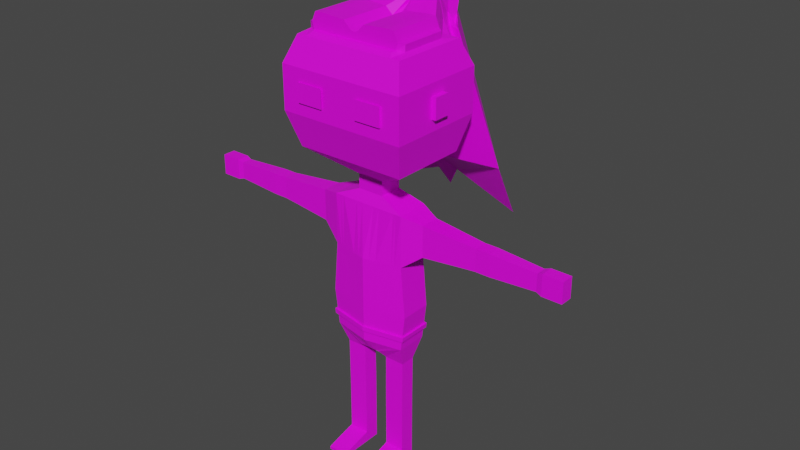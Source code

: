 # Source: student2.blend  (saved by Blender 3.3.6; exported with 4.5.12 LTS)
import bpy
from mathutils import Matrix  # noqa: F401  (used for matrix-valued properties, if any)

bpy.ops.wm.read_factory_settings(use_empty=True)
scene = bpy.context.scene
scene.name = 'Scene'

# ---- collections
col_collection = bpy.data.collections.new('Collection'); scene.collection.children.link(col_collection)

# ---- images (referenced by path relative to the original .blend; pixels are not part of the script)
import os
ASSET_DIR = os.environ.get("B2B_ASSET_DIR", "")  # directory of the original .blend (textures are referenced by path, not embedded)
HERE = os.path.dirname(os.path.abspath(__file__))  # packed textures are extracted next to this script under _unpacked/

def load_image(name, relpath, width, height, colorspace="sRGB"):
    """Load a texture the original file referenced (path relative to the .blend, or extracted next to this script)."""
    p = next((c for c in (os.path.join(HERE, relpath), os.path.join(ASSET_DIR, relpath)) if relpath and os.path.exists(c)), "")
    if p:
        img = bpy.data.images.load(p, check_existing=True)
        img.name = name
    else:  # same state as the original file: an image datablock whose file is absent (Cycles renders it pink)
        img = bpy.data.images.new(name, width, height)
        img.source = "FILE"
        img.filepath = "//" + (relpath or name)
    img.colorspace_settings.name = colorspace
    return img
img_imphenziapalette01_png = load_image('ImphenziaPalette01.png', 'ImphenziaPalette01.png', 1024, 1024, 'sRGB')

# ---- materials (node trees are filled in below, after node groups)
mat_material_001 = bpy.data.materials.new('Material.001')
mat_material_001.use_transparent_shadow = False

# ---- material node trees
mat_material_001.use_nodes = True; mat_material_001.node_tree.nodes.clear()
_N = mat_material_001.node_tree.nodes; _L = mat_material_001.node_tree.links
n0 = _N.new('ShaderNodeBsdfPrincipled'); n0.name = 'Principled BSDF'; n0.location = (10, 300)
n0.distribution = 'GGX'
n0.subsurface_method = 'RANDOM_WALK_SKIN'
n0.inputs[3].default_value = 1.45
n0.inputs[27].default_value = (0.0, 0.0, 0.0, 1.0)
n0.inputs[28].default_value = 1.0
n1 = _N.new('ShaderNodeOutputMaterial'); n1.name = 'Material Output'; n1.location = (300, 300)
n2 = _N.new('ShaderNodeTexImage'); n2.name = 'Image Texture'; n2.location = (-335, 294)
n2.image = img_imphenziapalette01_png
n2.interpolation = 'Closest'
_L.new(n0.outputs[0], n1.inputs[0])
_L.new(n2.outputs[0], n0.inputs[0])
n1.is_active_output = True

# ---- world
world_world = bpy.data.worlds.new('World'); scene.world = world_world
world_world.use_nodes = True; world_world.node_tree.nodes.clear()
_N = world_world.node_tree.nodes; _L = world_world.node_tree.links
n0 = _N.new('ShaderNodeOutputWorld'); n0.name = 'World Output'; n0.location = (300, 300)
n1 = _N.new('ShaderNodeBackground'); n1.name = 'Background'; n1.location = (10, 300)
n1.inputs[0].default_value = (0.05088, 0.05088, 0.05088, 1.0)
_L.new(n1.outputs[0], n0.inputs[0])
n0.is_active_output = True
world_world.color = (0.05088, 0.05088, 0.05088)
world_world.use_sun_shadow = False
world_world.sun_shadow_jitter_overblur = 0.0

# ---- meshes
me_cube = bpy.data.meshes.new('Cube')
me_cube.from_pydata([(0.07876, -0.0541, 0.9168), (0.3183, -0.0541, 1.28), (0.07876, 0.1816, 0.9168), (0.3183, 0.1816, 1.28), (0.0, 0.1816, 0.9168), (0.0, 0.262, 1.28), (0.0, -0.0541, 0.9168), (0.0, -0.1148, 1.28), (0.0, 0.2308, 2.051), (0.2848, 0.1816, 2.051), (0.2848, -0.0541, 2.041), (0.0, -0.0541, 2.041), (0.2848, -0.0541, 1.661), (0.0, 0.2308, 1.661), (0.2848, 0.1816, 1.661), (0.0, -0.1148, 1.661), (0.2848, 0.1816, 1.011), (0.2848, -0.0541, 1.011), (0.0, -0.1148, 1.011), (0.0, 0.262, 1.011), (0.2493, 0.1204, 0.8466), (0.09903, 0.1204, 0.8479), (0.09903, 0.007054, 0.8479), (0.2493, 0.007054, 0.8466), (0.2465, 0.1204, 0.5187), (0.09623, 0.1204, 0.5187), (0.09623, 0.007054, 0.5187), (0.2465, 0.007054, 0.5187), (0.2465, 0.1204, 0.4587), (0.09623, 0.1204, 0.4587), (0.09623, 0.007054, 0.4587), (0.2465, 0.007054, 0.4587), (0.2465, 0.1204, 0.3986), (0.09623, 0.1204, 0.3986), (0.09623, 0.007054, 0.3986), (0.2465, 0.007054, 0.3986), (0.2465, 0.1204, 0.08841), (0.09623, 0.1204, 0.08841), (0.09623, 0.007054, 0.08841), (0.2465, 0.007054, 0.08841), (0.2465, 0.1204, 0.002622), (0.09623, 0.1204, 0.002622), (0.09623, 0.007054, 0.002622), (0.2465, 0.007054, 0.002622), (0.2465, -0.2352, 0.02491), (0.09623, -0.2352, 0.02491), (0.2465, -0.2352, 0.002622), (0.09623, -0.2352, 0.002622), (0.09623, -0.1206, 0.05687), (0.2465, -0.1206, 0.05687), (0.2465, -0.1206, 0.002622), (0.09623, -0.1206, 0.002622), (0.0964, 0.007183, 0.1183), (0.2463, 0.007183, 0.1183), (0.2463, 0.1203, 0.1183), (0.0964, 0.1203, 0.1183), (0.2465, 0.007054, 0.147), (0.09623, 0.1204, 0.147), (0.09623, 0.007054, 0.147), (0.2465, 0.1204, 0.147), (0.4315, -0.00822, 1.772), (0.4315, -0.00822, 2.005), (0.4315, 0.1357, 2.005), (0.4315, 0.1357, 1.772), (0.8392, 0.01298, 1.806), (0.8392, 0.01298, 1.97), (0.8392, 0.1145, 1.97), (0.8392, 0.1145, 1.806), (0.8902, 0.01298, 1.806), (0.8902, 0.01298, 1.97), (0.8902, 0.1145, 1.97), (0.8902, 0.1145, 1.806), (0.946, 0.01298, 1.806), (0.946, 0.01298, 1.97), (0.946, 0.1145, 1.97), (0.946, 0.1145, 1.806), (1.293, 0.02412, 1.824), (1.293, 0.02412, 1.952), (1.293, 0.1033, 1.952), (1.293, 0.1033, 1.824), (1.335, 0.01571, 1.811), (1.335, 0.01571, 1.966), (1.335, 0.1117, 1.966), (1.335, 0.1117, 1.811), (1.484, 0.01571, 1.811), (1.484, 0.01571, 1.966), (1.484, 0.1117, 1.966), (1.484, 0.1117, 1.811), (0.0, 0.1505, 2.122), (0.09934, 0.1505, 2.122), (0.09934, -0.02308, 2.122), (0.0, -0.02308, 2.122), (0.0, 0.1505, 2.229), (0.09934, 0.1505, 2.229), (0.09934, -0.02308, 2.229), (0.0, -0.02308, 2.229), (0.0, 0.3536, 2.405), (0.4156, 0.3536, 2.405), (0.4156, -0.2261, 2.405), (0.0, -0.2261, 2.405), (0.261, 0.4894, 3.051), (0.4156, 0.3536, 3.169), (0.4156, -0.2261, 3.169), (0.0, -0.2261, 3.169), (0.4808, 0.4333, 2.664), (0.4808, -0.3058, 2.664), (0.0, -0.3058, 2.664), (0.0, 0.4333, 2.664), (0.4808, 0.4333, 2.984), (0.0, 0.5939, 3.264), (0.4808, -0.3058, 2.984), (0.0, -0.3058, 2.984), (0.722, 0.1206, 1.98), (0.722, 0.1206, 1.797), (0.722, 0.006887, 1.797), (0.722, 0.006887, 1.98), (0.2992, 0.1816, 1.127), (0.2992, -0.0541, 1.127), (0.0, -0.1148, 1.127), (0.0, 0.262, 1.127), (0.2946, 0.1816, 1.09), (0.2946, -0.0541, 1.09), (0.0, -0.1148, 1.09), (0.0, 0.262, 1.09), (0.3128, -0.06629, 1.125), (0.0, -0.127, 1.125), (0.3128, 0.195, 1.125), (0.0, 0.2754, 1.125), (0.3082, 0.195, 1.088), (0.3082, -0.06629, 1.088), (0.0, -0.127, 1.088), (0.0, 0.2754, 1.088), (0.09623, 0.007054, 0.02902), (0.2465, 0.007054, 0.02902), (0.2465, 0.1204, 0.02902), (0.09623, 0.1204, 0.02902), (0.09623, -0.2352, 0.009481), (0.2465, -0.2352, 0.009481), (0.09623, -0.1206, 0.01931), (0.2465, -0.1206, 0.01931), (0.4808, 0.1239, 2.749), (0.4808, 0.003599, 2.749), (0.4808, 0.1239, 2.899), (0.4808, 0.003599, 2.899), (0.3376, -0.3058, 2.755), (0.1392, -0.3211, 2.755), (0.3376, -0.3058, 2.893), (0.1392, -0.3211, 2.893), (0.3376, 0.1239, 2.792), (0.3376, 0.003599, 2.792), (0.3376, 0.1239, 2.856), (0.3376, 0.003599, 2.856), (0.3376, -0.3211, 2.755), (0.3376, -0.3211, 2.893), (0.2384, -0.3211, 2.755), (0.2384, -0.3211, 2.893), (0.4808, -0.3058, 2.984), (0.4808, -0.3058, 2.664), (0.4808, 0.4333, 2.664), (0.4808, 0.4333, 2.984), (0.5146, 0.003599, 2.899), (0.5146, 0.003599, 2.749), (0.5146, 0.1239, 2.749), (0.5146, 0.1239, 2.899), (0.0, 0.3907, 3.464), (0.3844, 0.2125, 3.193), (0.3844, -0.1336, 3.193), (0.0, -0.1826, 3.193), (0.0, 0.3734, 3.253), (0.3329, 0.29, 3.197), (0.3329, -0.1583, 3.197), (0.0, -0.1583, 3.197), (0.07876, 0.09799, 0.9168), (0.3183, 0.09799, 1.28), (0.0, 0.09799, 0.9168), (0.2848, 0.09799, 2.048), (0.2848, 0.09799, 1.661), (0.2848, 0.09799, 1.011), (0.09903, 0.08021, 0.8479), (0.2493, 0.08021, 0.8466), (0.09623, 0.08021, 0.5187), (0.2465, 0.08021, 0.5187), (0.09623, 0.08021, 0.4587), (0.2465, 0.08021, 0.4587), (0.09623, 0.08021, 0.3986), (0.2465, 0.08021, 0.3986), (0.09623, 0.08021, 0.08841), (0.2465, 0.08021, 0.08841), (0.09623, 0.08021, 0.002622), (0.2465, 0.08021, 0.002622), (0.0964, 0.08017, 0.1183), (0.2463, 0.08017, 0.1183), (0.2465, 0.08021, 0.147), (0.09623, 0.08021, 0.147), (0.4315, 0.08465, 2.005), (0.4315, 0.08465, 1.772), (0.8392, 0.07848, 1.97), (0.8392, 0.07848, 1.806), (0.8902, 0.07848, 1.97), (0.8902, 0.07848, 1.806), (0.946, 0.07848, 1.97), (0.946, 0.07848, 1.806), (1.293, 0.07524, 1.952), (1.293, 0.07524, 1.824), (1.335, 0.07769, 1.966), (1.335, 0.07769, 1.811), (1.484, 0.07769, 1.966), (1.484, 0.07769, 1.811), (0.09934, 0.08897, 2.122), (0.09934, 0.08897, 2.229), (0.4156, 0.148, 2.405), (0.4156, 0.148, 3.169), (0.4808, 0.1712, 2.664), (0.4808, 0.1712, 2.984), (0.722, 0.08026, 1.98), (0.722, 0.08026, 1.797), (0.2992, 0.09799, 1.127), (0.2946, 0.09799, 1.09), (0.3128, 0.1023, 1.125), (0.3082, 0.1023, 1.088), (0.09623, 0.08021, 0.02902), (0.2465, 0.08021, 0.02902), (0.4808, 0.1712, 2.664), (0.4808, 0.1712, 2.984), (0.3844, 0.1354, 3.193), (0.3183, 0.03556, 1.28), (0.0, 0.03556, 0.9168), (0.2848, 0.03556, 2.045), (0.2848, 0.03556, 1.661), (0.2848, 0.03556, 1.011), (0.2493, 0.05018, 0.8466), (0.2465, 0.05018, 0.5187), (0.2465, 0.05018, 0.4587), (0.2465, 0.05018, 0.3986), (0.2465, 0.05018, 0.08841), (0.2465, 0.05018, 0.002622), (0.0964, 0.05021, 0.1183), (0.09623, 0.05018, 0.147), (0.4315, 0.04653, 2.005), (0.4315, 0.04653, 1.772), (0.8392, 0.0516, 1.97), (0.8392, 0.0516, 1.806), (0.8902, 0.0516, 1.97), (0.8902, 0.0516, 1.806), (0.946, 0.0516, 1.97), (0.946, 0.0516, 1.806), (1.293, 0.05426, 1.952), (1.293, 0.05426, 1.824), (1.335, 0.05225, 1.966), (1.335, 0.05225, 1.811), (1.484, 0.05225, 1.966), (1.484, 0.05225, 1.811), (0.09934, 0.04298, 2.122), (0.09934, 0.04298, 2.229), (0.4156, -0.005552, 2.405), (0.4156, -0.005552, 3.169), (0.4808, -0.0246, 2.664), (0.4808, -0.0246, 2.984), (0.722, 0.05014, 1.797), (0.2992, 0.03556, 1.127), (0.2946, 0.03556, 1.09), (0.3128, 0.03313, 1.125), (0.3082, 0.03313, 1.088), (0.09623, 0.05018, 0.02902), (0.4808, -0.0246, 2.664), (0.4808, -0.0246, 2.984), (0.3844, 0.00484, 3.193), (0.07876, 0.03556, 0.9168), (0.09903, 0.05018, 0.8479), (0.09623, 0.05018, 0.5187), (0.09623, 0.05018, 0.4587), (0.09623, 0.05018, 0.3986), (0.09623, 0.05018, 0.08841), (0.09623, 0.05018, 0.002622), (0.2463, 0.05021, 0.1183), (0.2465, 0.05018, 0.147), (0.722, 0.05014, 1.98), (0.2465, 0.05018, 0.02902), (0.3183, 0.01832, 1.28), (0.0, 0.01832, 0.9168), (0.2848, 0.01832, 2.044), (0.2848, 0.01832, 1.661), (0.2848, 0.01832, 1.011), (0.2493, 0.04189, 0.8466), (0.2465, 0.04189, 0.5187), (0.2465, 0.04189, 0.4587), (0.2465, 0.04189, 0.3986), (0.2465, 0.04189, 0.08841), (0.2465, 0.04189, 0.002622), (0.0964, 0.04194, 0.1183), (0.09623, 0.04189, 0.147), (0.4315, 0.036, 2.005), (0.4315, 0.036, 1.772), (0.8392, 0.04417, 1.97), (0.8392, 0.04417, 1.806), (0.8902, 0.04417, 1.97), (0.8902, 0.04417, 1.806), (0.946, 0.04417, 1.97), (0.946, 0.04417, 1.806), (1.293, 0.04847, 1.952), (1.293, 0.04847, 1.824), (1.335, 0.04522, 1.966), (1.335, 0.04522, 1.811), (1.484, 0.04522, 1.966), (1.484, 0.04522, 1.811), (0.09934, 0.03027, 2.122), (0.09934, 0.03027, 2.229), (0.4156, -0.04797, 2.405), (0.4156, -0.04797, 3.169), (0.4808, -0.07868, 2.664), (0.4808, -0.07868, 2.984), (0.722, 0.04182, 1.797), (0.2992, 0.01832, 1.127), (0.2946, 0.01832, 1.09), (0.3128, 0.01401, 1.125), (0.3082, 0.01401, 1.088), (0.09623, 0.04189, 0.02902), (0.4808, -0.07868, 2.664), (0.4808, -0.07868, 2.984), (0.3844, -0.03121, 3.193), (0.07876, 0.01832, 0.9168), (0.09903, 0.04189, 0.8479), (0.09623, 0.04189, 0.5187), (0.09623, 0.04189, 0.4587), (0.09623, 0.04189, 0.3986), (0.09623, 0.04189, 0.08841), (0.09623, 0.04189, 0.002622), (0.2463, 0.04194, 0.1183), (0.2465, 0.04189, 0.147), (0.722, 0.04182, 1.98), (0.2465, 0.04189, 0.02902), (0.4507, 0.3964, 3.069), (0.0, 0.4559, 3.478), (0.4507, -0.269, 3.069), (0.0, -0.269, 3.069), (0.4507, 0.1605, 3.069), (0.4507, -0.0158, 3.069), (0.4507, -0.06449, 3.069), (0.4357, 0.3781, 3.112), (0.0, 0.6201, 3.303), (0.4357, 0.1551, 3.112), (0.4357, -0.01142, 3.112), (0.4357, -0.05743, 3.112), (0.4357, -0.2507, 3.112), (0.0, -0.2507, 3.112), (0.4808, -0.3058, 2.835), (0.0, -0.3058, 2.835), (0.4808, 0.4333, 2.835), (0.0, 0.4333, 2.835), (0.4808, -0.3058, 2.835), (0.4808, 0.4333, 2.835), (0.4808, 0.1712, 2.835), (0.4808, -0.0246, 2.835), (0.4808, -0.07868, 2.835), (0.2396, 0.2014, 1.28), (0.05929, -0.0541, 0.9168), (0.05929, 0.1816, 0.9168), (0.2396, -0.06911, 1.28), (0.2144, 0.1937, 2.051), (0.2144, -0.0541, 2.041), (0.07478, 0.1505, 2.229), (0.2144, -0.06911, 1.661), (0.2144, 0.1937, 1.661), (0.2144, -0.06911, 1.011), (0.2144, 0.2014, 1.011), (0.07478, 0.1505, 2.122), (0.07478, -0.02308, 2.122), (0.3129, 0.3536, 2.405), (0.07478, -0.02308, 2.229), (0.3129, -0.2261, 2.405), (0.248, 0.4161, 3.233), (0.3129, -0.2261, 3.169), (0.3619, 0.4333, 2.664), (0.3619, -0.3058, 2.664), (0.3619, 0.4333, 2.984), (0.3619, -0.3058, 2.984), (0.2252, -0.06911, 1.127), (0.2252, 0.2014, 1.127), (0.2218, 0.2014, 1.09), (0.2218, -0.06911, 1.09), (0.2354, -0.08131, 1.125), (0.2354, 0.2149, 1.125), (0.232, 0.2149, 1.088), (0.232, -0.08131, 1.088), (0.2323, 0.3869, 3.25), (0.2894, -0.1826, 3.193), (0.2063, 0.3734, 3.253), (0.2506, -0.1583, 3.197), (0.05929, 0.09799, 0.9168), (0.05929, 0.03556, 0.9168), (0.05929, 0.01832, 0.9168), (0.2657, 0.4448, 3.167), (0.3392, -0.269, 3.069), (0.2582, 0.4325, 3.195), (0.328, -0.2507, 3.112), (0.3619, -0.3058, 2.835), (0.3619, 0.4333, 2.835), (0.2647, 0.1951, 1.28), (0.06551, -0.0541, 0.9168), (0.2369, 0.1898, 2.051), (0.08263, 0.1505, 2.229), (0.2369, 0.1898, 1.661), (0.2369, 0.1951, 1.011), (0.08263, 0.1505, 2.122), (0.3457, 0.3536, 2.405), (0.3457, 0.3536, 3.169), (0.3999, 0.4333, 2.664), (0.3999, 0.4333, 2.984), (0.2489, 0.1951, 1.127), (0.2451, 0.1951, 1.09), (0.2602, 0.2085, 1.125), (0.2563, 0.2085, 1.088), (0.3198, 0.3101, 3.193), (0.2769, 0.29, 3.197), (0.3749, 0.3964, 3.069), (0.3624, 0.3781, 3.112), (0.3999, 0.4333, 2.835), (0.06551, 0.1816, 0.9168), (0.2647, -0.06431, 1.28), (0.2369, -0.0541, 2.041), (0.2369, -0.06431, 1.661), (0.2369, -0.06431, 1.011), (0.08263, -0.02308, 2.122), (0.08263, -0.02308, 2.229), (0.3457, -0.2261, 2.405), (0.3457, -0.2261, 3.169), (0.3999, -0.3058, 2.664), (0.3999, -0.3058, 2.984), (0.2489, -0.06431, 1.127), (0.2451, -0.06431, 1.09), (0.2602, -0.07651, 1.125), (0.2563, -0.07651, 1.088), (0.3198, -0.1826, 3.193), (0.2769, -0.1583, 3.197), (0.06551, 0.09799, 0.9168), (0.06551, 0.03556, 0.9168), (0.06551, 0.01832, 0.9168), (0.3749, -0.269, 3.069), (0.3624, -0.2507, 3.112), (0.3999, -0.3058, 2.835), (0.3855, -0.03121, 3.24), (0.3855, -0.1336, 3.24), (0.3855, 0.2125, 3.24), (0.3487, 0.2386, 3.248), (0.3487, -0.02052, 3.248), (0.3487, -0.1583, 3.248), (0.2517, -0.1583, 3.245), (0.0, -0.1583, 3.245), (0.0, -0.02052, 3.245), (0.3855, 0.1354, 3.24), (0.3487, 0.131, 3.248), (0.0, 0.2386, 3.245), (0.0, 0.131, 3.245), (0.09715, 0.2345, 1.011), (0.3855, 0.00484, 3.24), (0.3487, 0.01228, 3.248), (0.0, 0.01228, 3.245), (0.09715, 0.214, 1.661), (0.03388, 0.1505, 2.229), (0.278, -0.1583, 3.245), (0.09715, 0.214, 2.051), (0.02686, -0.0541, 0.9168), (0.1086, 0.2345, 1.28), (0.0128, 0.1816, 0.9168), (0.05171, -0.105, 1.28), (0.04628, -0.0541, 2.041), (0.04628, -0.105, 1.661), (0.04628, -0.105, 1.011), (0.01614, -0.02308, 2.122), (0.01614, -0.02308, 2.229), (0.06753, -0.2261, 2.405), (0.06753, -0.2261, 3.169), (0.07812, -0.3058, 2.664), (0.07812, -0.3058, 2.984), (0.04862, -0.105, 1.127), (0.04787, -0.105, 1.09), (0.05082, -0.1172, 1.125), (0.05007, -0.1172, 1.088), (0.06246, -0.1826, 3.193), (0.0541, -0.1583, 3.197), (0.0128, 0.09799, 0.9168), (0.0128, 0.03556, 0.9168), (0.0128, 0.01832, 0.9168), (0.07322, -0.269, 3.069), (0.07079, -0.2507, 3.112), (0.07812, -0.3058, 2.835), (0.05171, 0.2489, 1.28), (0.0128, -0.0541, 0.9168), (0.04628, 0.2228, 2.051), (0.01614, 0.1505, 2.229), (0.04628, 0.2228, 1.661), (0.04628, 0.2489, 1.011), (0.01614, 0.1505, 2.122), (0.06753, 0.3536, 2.405), (0.1548, 0.5436, 3.374), (0.07812, 0.4333, 2.664), (0.05543, 0.5939, 3.264), (0.04862, 0.2489, 1.127), (0.04787, 0.2489, 1.09), (0.05082, 0.2623, 1.125), (0.05007, 0.2623, 1.088), (0.04165, 0.3907, 3.464), (0.07453, 0.3734, 3.253), (0.05468, 0.6201, 3.303), (0.146, 0.5119, 3.447), (0.07812, 0.4333, 2.835), (0.02719, -0.1583, 3.257), (0.02719, 0.2386, 3.257), (0.02719, 0.131, 3.257), (0.02719, 0.01228, 3.257), (0.02719, -0.02052, 3.257), (0.278, 0.2386, 3.319), (0.3193, 0.2386, 3.316), (0.3193, -0.02052, 3.316), (0.3193, -0.1583, 3.316), (0.3193, 0.131, 3.316), (0.278, 0.131, 3.319), (0.3193, 0.01228, 3.316), (0.278, 0.01228, 3.319), (0.278, -0.02052, 3.319), (0.08145, 0.2386, 3.307), (0.2517, 0.2386, 3.319), (0.278, -0.1583, 3.319), (0.2517, -0.1583, 3.319), (0.08145, 0.131, 3.307), (0.2517, 0.131, 3.319), (0.08145, 0.01228, 3.307), (0.2517, 0.01228, 3.319), (0.08145, -0.02052, 3.307), (0.2517, -0.02052, 3.319), (0.08145, -0.1583, 3.307), (0.03388, 0.1505, 2.122), (0.1418, 0.3536, 2.405), (0.1605, 0.4558, 3.428), (0.164, 0.4333, 2.664), (0.1938, 0.5752, 3.151), (0.1021, 0.2345, 1.127), (0.1005, 0.2345, 1.09), (0.1067, 0.248, 1.125), (0.1051, 0.248, 1.088), (0.1445, 0.3907, 3.464), (0.1144, 0.3734, 3.253), (0.1784, 0.52, 3.279), (0.1707, 0.4926, 3.342), (0.164, 0.4333, 2.835), (0.02686, 0.1816, 0.9168), (0.1086, -0.09412, 1.28), (0.09715, -0.0541, 2.041), (0.09715, -0.09412, 1.661), (0.09715, -0.09412, 1.011), (0.03388, -0.02308, 2.122), (0.03388, -0.02308, 2.229), (0.1418, -0.2261, 2.405), (0.1418, -0.2261, 3.169), (0.164, -0.3058, 2.664), (0.164, -0.3058, 2.984), (0.1021, -0.09412, 1.127), (0.1005, -0.09412, 1.09), (0.1067, -0.1063, 1.125), (0.1051, -0.1063, 1.088), (0.1311, -0.1826, 3.193), (0.1136, -0.1583, 3.197), (0.02686, 0.09799, 0.9168), (0.02686, 0.03556, 0.9168), (0.02686, 0.01832, 0.9168), (0.1537, -0.269, 3.069), (0.1486, -0.2507, 3.112), (0.164, -0.3058, 2.835), (0.09511, -0.1583, 3.253), (0.133, 0.2386, 3.311), (0.133, 0.131, 3.311), (0.133, 0.01228, 3.311), (0.133, -0.02052, 3.311), (0.133, -0.1583, 3.311), (0.0, 0.6673, 3.451), (0.0, 0.6482, 3.495), (0.0, 0.6144, 3.514), (0.0, 0.6865, 3.344), (0.0, 0.6815, 3.418), (0.05301, 0.6482, 3.495), (0.0, 0.6865, 3.344), (0.04907, 0.6144, 3.514), (0.05743, 0.6815, 3.418), (0.05554, 0.6673, 3.451), (0.1107, 0.6482, 3.495), (0.1649, 0.6865, 3.344), (0.1025, 0.6144, 3.514), (0.12, 0.6815, 3.418), (0.116, 0.6673, 3.451), (0.1613, 0.5671, 3.319), (0.04381, 0.4559, 3.478), (0.1323, 0.4559, 3.478), (0.0, 0.5595, 3.202), (0.0, 0.795, 3.208), (0.3375, 0.4525, 3.181), (0.1146, 0.7121, 3.26), (0.0257, 0.5595, 3.202), (0.05297, 0.7121, 3.26), (0.0, 0.6033, 2.204), (0.0, 0.8015, 2.331), (0.539, 0.6713, 2.205), (0.1138, 0.8015, 2.331), (0.0257, 0.6033, 2.204), (0.02194, 0.8015, 2.331), (0.0, 0.8525, 1.878), (0.0, 0.8767, 2.132), (0.5332, 0.8804, 1.8), (0.1138, 0.8767, 2.132), (0.04767, 0.8634, 1.995), (0.02194, 0.8767, 2.132), (0.107, 0.5228, 3.288), (0.163, 0.5228, 3.288), (0.0, 0.5228, 3.288), (0.08072, 0.5228, 3.288), (0.08176, 0.4715, 3.336), (0.1195, 0.5429, 3.283), (0.0, 0.5228, 3.288), (0.0, 0.4715, 3.336), (0.1499, 0.5429, 3.283), (0.1788, 0.4715, 3.339), (0.1081, 0.4715, 3.336), (0.0, 0.4715, 3.344), (0.1494, 0.4715, 3.407), (0.1081, 0.4715, 3.41), (0.08176, 0.4715, 3.41), (0.0, 0.4715, 3.398), (0.0, 0.4715, 3.347), (0.0, 0.5228, 3.288), (0.0, 0.4715, 3.402)], [], [(408, 397, 3, 116), (312, 278, 1, 117), (436, 320, 0, 398), (474, 464, 7, 118), (490, 13, 8, 488), (419, 10, 90, 422), (420, 12, 10, 419), (280, 10, 61, 291), (173, 3, 14, 176), (418, 1, 12, 420), (486, 5, 13, 490), (487, 467, 18, 6), (2, 16, 20, 21), (417, 402, 16, 2), (283, 23, 27, 284), (17, 0, 22, 23), (172, 2, 21, 178), (282, 17, 23, 283), (27, 26, 30, 31), (178, 21, 25, 180), (23, 22, 26, 27), (21, 20, 24, 25), (29, 28, 32, 33), (25, 24, 28, 29), (284, 27, 31, 285), (180, 25, 29, 182), (53, 52, 38, 39), (285, 31, 35, 286), (182, 29, 33, 184), (31, 30, 34, 35), (49, 48, 45, 44), (55, 54, 36, 37), (327, 53, 39, 287), (190, 55, 37, 186), (326, 288, 43, 42), (135, 134, 40, 41), (330, 133, 43, 288), (220, 135, 41, 188), (137, 136, 47, 46), (139, 49, 44, 137), (138, 51, 47, 136), (51, 50, 46, 47), (42, 43, 50, 51), (132, 42, 51, 138), (133, 39, 49, 139), (39, 38, 48, 49), (193, 57, 55, 190), (328, 56, 53, 327), (57, 59, 54, 55), (56, 58, 52, 53), (35, 34, 58, 56), (33, 32, 59, 57), (286, 35, 56, 328), (184, 33, 57, 193), (113, 112, 66, 67), (10, 12, 60, 61), (176, 14, 63, 195), (14, 9, 62, 63), (67, 66, 70, 71), (115, 114, 64, 65), (215, 113, 67, 197), (329, 115, 65, 293), (199, 71, 75, 201), (65, 64, 68, 69), (197, 67, 71, 199), (293, 65, 69, 295), (75, 74, 78, 79), (295, 69, 73, 297), (71, 70, 74, 75), (69, 68, 72, 73), (77, 76, 80, 81), (73, 72, 76, 77), (201, 75, 79, 203), (297, 73, 77, 299), (83, 82, 86, 87), (203, 79, 83, 205), (299, 77, 81, 301), (79, 78, 82, 83), (207, 87, 86, 206), (81, 80, 84, 85), (205, 83, 87, 207), (301, 81, 85, 303), (208, 89, 93, 209), (488, 8, 88, 492), (175, 9, 89, 208), (209, 93, 97, 210), (422, 90, 94, 423), (492, 88, 92, 489), (340, 338, 101, 211), (489, 92, 96, 493), (423, 94, 98, 424), (425, 102, 166, 432), (438, 343, 102, 425), (580, 585, 595, 597), (493, 96, 107, 495), (424, 98, 105, 426), (210, 97, 104, 212), (505, 348, 109, 496), (439, 345, 110, 427), (212, 104, 158, 222), (291, 61, 115, 329), (195, 63, 113, 215), (61, 60, 114, 115), (63, 62, 112, 113), (429, 121, 129, 431), (474, 118, 125, 476), (408, 116, 126, 410), (402, 409, 120, 16), (282, 313, 121, 17), (467, 475, 122, 18), (477, 476, 125, 130), (315, 314, 124, 129), (411, 410, 126, 128), (498, 123, 131, 500), (312, 117, 124, 314), (217, 120, 128, 219), (43, 133, 139, 50), (38, 132, 138, 48), (48, 138, 136, 45), (50, 139, 137, 46), (44, 45, 136, 137), (186, 37, 135, 220), (287, 39, 133, 330), (37, 36, 134, 135), (141, 143, 142, 140), (152, 144, 146, 153), (149, 148, 150, 151), (154, 152, 153, 155), (145, 154, 155, 147), (351, 350, 159, 223), (310, 110, 156, 318), (347, 108, 159, 350), (345, 105, 157, 349), (161, 162, 163, 160), (140, 142, 163, 162), (143, 141, 161, 160), (142, 143, 160, 163), (141, 140, 162, 161), (591, 504, 584, 586), (211, 101, 165, 224), (432, 166, 170, 433), (501, 164, 168, 502), (255, 211, 224, 266), (108, 213, 223, 159), (352, 351, 223, 265), (36, 187, 221, 134), (272, 186, 220, 263), (260, 217, 219, 262), (116, 216, 218, 126), (128, 126, 218, 219), (16, 120, 217, 177), (239, 195, 215, 258), (62, 194, 214, 112), (256, 212, 222, 264), (254, 210, 212, 256), (341, 340, 211, 255), (253, 209, 210, 254), (227, 175, 208, 252), (252, 208, 209, 253), (82, 204, 206, 86), (249, 205, 207, 251), (251, 207, 206, 250), (78, 202, 204, 82), (247, 203, 205, 249), (74, 200, 202, 78), (245, 201, 203, 247), (70, 198, 200, 74), (66, 196, 198, 70), (241, 197, 199, 243), (243, 199, 201, 245), (112, 214, 196, 66), (258, 215, 197, 241), (228, 176, 195, 239), (271, 184, 193, 237), (32, 185, 192, 59), (59, 192, 191, 54), (237, 193, 190, 236), (263, 220, 188, 273), (134, 221, 189, 40), (41, 40, 189, 188), (236, 190, 186, 272), (54, 191, 187, 36), (270, 182, 184, 271), (28, 183, 185, 32), (269, 180, 182, 270), (24, 181, 183, 28), (268, 178, 180, 269), (16, 177, 179, 20), (267, 172, 178, 268), (20, 179, 181, 24), (225, 173, 176, 228), (9, 175, 194, 62), (417, 2, 172, 434), (116, 3, 173, 216), (278, 225, 228, 281), (320, 267, 268, 321), (321, 268, 269, 322), (322, 269, 270, 323), (323, 270, 271, 324), (289, 236, 272, 325), (316, 263, 273, 326), (290, 237, 236, 289), (324, 271, 237, 290), (281, 228, 239, 292), (311, 258, 241, 294), (296, 243, 245, 298), (294, 241, 243, 296), (298, 245, 247, 300), (300, 247, 249, 302), (304, 251, 250, 303), (302, 249, 251, 304), (305, 252, 253, 306), (280, 227, 252, 305), (306, 253, 254, 307), (342, 341, 255, 308), (307, 254, 256, 309), (309, 256, 264, 317), (292, 239, 258, 311), (313, 260, 262, 315), (325, 272, 263, 316), (353, 352, 265, 318), (433, 170, 445, 459), (308, 255, 266, 319), (170, 166, 441, 445), (213, 257, 265, 223), (187, 234, 277, 221), (216, 259, 261, 218), (219, 218, 261, 262), (177, 217, 260, 229), (194, 238, 276, 214), (204, 248, 250, 206), (202, 246, 248, 204), (200, 244, 246, 202), (198, 242, 244, 200), (196, 240, 242, 198), (214, 276, 240, 196), (185, 233, 275, 192), (192, 275, 274, 191), (221, 277, 235, 189), (188, 189, 235, 273), (191, 274, 234, 187), (183, 232, 233, 185), (181, 231, 232, 183), (177, 229, 230, 179), (179, 230, 231, 181), (175, 227, 238, 194), (434, 172, 267, 435), (216, 173, 225, 259), (102, 308, 319, 166), (520, 569, 628, 625), (349, 353, 318, 156), (38, 325, 316, 132), (121, 313, 315, 129), (60, 292, 311, 114), (105, 309, 317, 157), (98, 307, 309, 105), (343, 342, 308, 102), (94, 306, 307, 98), (10, 280, 305, 90), (90, 305, 306, 94), (80, 302, 304, 84), (84, 304, 303, 85), (76, 300, 302, 80), (72, 298, 300, 76), (64, 294, 296, 68), (68, 296, 298, 72), (114, 311, 294, 64), (12, 281, 292, 60), (34, 324, 290, 58), (58, 290, 289, 52), (132, 316, 326, 42), (52, 289, 325, 38), (30, 323, 324, 34), (26, 322, 323, 30), (22, 321, 322, 26), (0, 320, 321, 22), (1, 278, 281, 12), (387, 433, 459, 446), (257, 310, 318, 265), (234, 287, 330, 277), (259, 312, 314, 261), (262, 261, 314, 315), (229, 260, 313, 282), (238, 291, 329, 276), (248, 301, 303, 250), (246, 299, 301, 248), (244, 297, 299, 246), (242, 295, 297, 244), (240, 293, 295, 242), (276, 329, 293, 240), (233, 286, 328, 275), (275, 328, 327, 274), (277, 330, 288, 235), (273, 235, 288, 326), (274, 327, 287, 234), (232, 285, 286, 233), (231, 284, 285, 232), (229, 282, 283, 230), (230, 283, 284, 231), (227, 280, 291, 238), (435, 267, 320, 436), (259, 225, 278, 312), (110, 310, 337, 333), (310, 257, 336, 337), (257, 213, 335, 336), (504, 494, 588, 584), (427, 110, 333, 437), (213, 108, 331, 335), (333, 337, 342, 343), (337, 336, 341, 342), (336, 335, 340, 341), (577, 580, 597, 593), (437, 333, 343, 438), (335, 331, 338, 340), (157, 317, 353, 349), (317, 264, 352, 353), (264, 222, 351, 352), (110, 345, 349, 156), (104, 347, 350, 158), (222, 158, 350, 351), (426, 105, 345, 439), (495, 107, 348, 505), (406, 372, 396, 416), (554, 373, 395, 567), (565, 392, 394, 566), (414, 391, 393, 415), (555, 375, 392, 565), (407, 374, 391, 414), (563, 389, 390, 564), (165, 169, 443, 442), (562, 388, 389, 563), (169, 413, 610, 611), (545, 356, 388, 562), (561, 387, 446, 568), (512, 443, 619, 622), (560, 385, 387, 561), (266, 224, 449, 454), (405, 370, 384, 412), (409, 378, 382, 411), (539, 538, 381, 382), (431, 430, 380, 383), (421, 429, 379, 363), (453, 537, 378, 364), (536, 377, 381, 538), (428, 376, 380, 430), (557, 379, 383, 559), (567, 395, 375, 555), (416, 396, 374, 407), (552, 369, 373, 554), (404, 367, 372, 406), (415, 393, 370, 405), (566, 394, 371, 553), (553, 371, 385, 560), (551, 368, 369, 552), (400, 360, 367, 404), (403, 365, 360, 400), (550, 366, 368, 551), (399, 358, 365, 403), (545, 453, 364, 356), (398, 421, 363, 355), (397, 354, 362, 401), (546, 357, 361, 548), (548, 361, 359, 547), (547, 359, 366, 550), (401, 362, 358, 399), (428, 418, 357, 376), (564, 390, 355, 461), (536, 462, 354, 377), (117, 1, 418, 428), (14, 401, 399, 9), (3, 397, 401, 14), (0, 17, 421, 398), (9, 399, 403, 89), (89, 403, 400, 93), (93, 400, 404, 97), (338, 415, 405, 101), (97, 404, 406, 104), (347, 416, 407, 108), (117, 428, 430, 124), (17, 121, 429, 421), (129, 124, 430, 431), (120, 409, 411, 128), (101, 405, 412, 165), (166, 319, 440, 441), (165, 412, 413, 169), (386, 541, 612, 613), (224, 165, 442, 449), (319, 266, 454, 440), (108, 407, 414, 331), (331, 414, 415, 338), (104, 406, 416, 347), (373, 426, 439, 395), (392, 437, 438, 394), (375, 427, 437, 392), (389, 435, 436, 390), (388, 434, 435, 389), (356, 417, 434, 388), (385, 432, 433, 387), (382, 381, 410, 411), (364, 378, 409, 402), (377, 408, 410, 381), (379, 429, 431, 383), (395, 439, 427, 375), (369, 424, 426, 373), (394, 438, 425, 371), (371, 425, 432, 385), (368, 423, 424, 369), (366, 422, 423, 368), (356, 364, 402, 417), (357, 418, 420, 361), (361, 420, 419, 359), (359, 419, 422, 366), (390, 436, 398, 355), (377, 354, 397, 408), (449, 442, 443, 450), (510, 448, 447, 506), (507, 451, 452, 508), (454, 449, 450, 455), (440, 454, 455, 444), (508, 452, 456, 509), (441, 440, 444, 445), (509, 456, 448, 510), (443, 169, 611, 619), (509, 510, 528, 526), (455, 450, 515, 517), (459, 445, 514, 522), (444, 455, 517, 513), (445, 444, 513, 514), (510, 506, 530, 528), (384, 386, 613, 615), (568, 446, 523, 573), (413, 412, 618, 610), (507, 508, 524, 520), (446, 459, 522, 523), (119, 5, 486, 497), (279, 482, 487, 6), (11, 465, 468, 91), (15, 466, 465, 11), (7, 464, 466, 15), (4, 19, 491, 463), (91, 468, 469, 95), (95, 469, 470, 99), (103, 471, 478, 167), (344, 484, 471, 103), (99, 470, 472, 106), (346, 485, 473, 111), (122, 475, 477, 130), (119, 497, 499, 127), (19, 123, 498, 491), (131, 127, 499, 500), (167, 478, 479, 171), (171, 479, 506, 447), (4, 463, 480, 174), (507, 520, 625, 626), (174, 480, 481, 226), (226, 481, 482, 279), (111, 473, 483, 334), (334, 483, 484, 344), (106, 472, 485, 346), (534, 495, 505, 544), (494, 589, 587, 588), (332, 590, 581, 576), (540, 501, 502, 541), (589, 100, 585, 587), (537, 498, 500, 539), (559, 558, 476, 477), (549, 557, 475, 467), (556, 474, 476, 558), (544, 505, 496, 535), (532, 493, 495, 534), (590, 591, 586, 581), (458, 489, 493, 532), (531, 492, 489, 458), (460, 488, 492, 531), (461, 549, 467, 487), (462, 486, 490, 457), (457, 490, 488, 460), (556, 546, 464, 474), (518, 527, 529, 519), (516, 525, 527, 518), (511, 521, 525, 516), (519, 529, 523, 522), (513, 519, 522, 514), (512, 511, 516, 515), (515, 516, 518, 517), (517, 518, 519, 513), (571, 526, 528, 572), (570, 524, 526, 571), (569, 520, 524, 570), (572, 528, 530, 573), (508, 509, 526, 524), (450, 443, 512, 515), (529, 572, 573, 523), (521, 569, 570, 525), (525, 570, 571, 527), (527, 571, 572, 529), (376, 357, 546, 556), (362, 457, 460, 358), (354, 462, 457, 362), (355, 363, 549, 461), (358, 460, 531, 365), (365, 531, 458, 360), (360, 458, 532, 367), (393, 543, 533, 370), (367, 532, 534, 372), (396, 544, 535, 374), (376, 556, 558, 380), (363, 379, 557, 549), (383, 380, 558, 559), (378, 537, 539, 382), (370, 533, 540, 384), (384, 540, 541, 386), (374, 535, 542, 391), (391, 542, 543, 393), (372, 534, 544, 396), (502, 168, 616, 627), (506, 568, 573, 530), (521, 511, 623, 624), (497, 486, 462, 536), (482, 564, 461, 487), (465, 547, 550, 468), (466, 548, 547, 465), (464, 546, 548, 466), (463, 491, 453, 545), (468, 550, 551, 469), (469, 551, 552, 470), (471, 553, 560, 478), (484, 566, 553, 471), (470, 552, 554, 472), (485, 567, 555, 473), (475, 557, 559, 477), (497, 536, 538, 499), (491, 498, 537, 453), (500, 499, 538, 539), (478, 560, 561, 479), (479, 561, 568, 506), (463, 545, 562, 480), (480, 562, 563, 481), (481, 563, 564, 482), (473, 555, 565, 483), (483, 565, 566, 484), (472, 554, 567, 485), (583, 574, 575, 579), (579, 575, 576, 581), (580, 577, 578, 582), (582, 578, 574, 583), (587, 582, 583, 588), (585, 580, 582, 587), (584, 579, 581, 586), (588, 583, 579, 584), (501, 540, 591, 590), (542, 535, 100, 589), (164, 501, 590, 332), (543, 542, 589, 494), (535, 496, 503, 100), (533, 543, 494, 504), (540, 533, 504, 591), (496, 109, 339, 503), (597, 595, 601, 603), (596, 592, 598, 602), (100, 503, 596, 594), (503, 339, 592, 596), (585, 100, 594, 595), (603, 601, 607, 609), (602, 598, 604, 608), (594, 596, 602, 600), (593, 597, 603, 599), (595, 594, 600, 601), (608, 604, 605, 609), (606, 608, 609, 607), (600, 602, 608, 606), (599, 603, 609, 605), (601, 600, 606, 607), (610, 613, 614, 620), (627, 616, 617, 626), (618, 615, 613, 610), (611, 610, 620, 619), (621, 626, 625, 628), (619, 620, 623, 622), (620, 614, 624, 623), (612, 627, 626, 621), (613, 612, 621, 614), (614, 621, 628, 624), (541, 502, 627, 612), (451, 507, 626, 617), (511, 512, 622, 623), (569, 521, 624, 628), (412, 384, 615, 618)])
_uv = me_cube.uv_layers.new(name='UVMap')
_uv.uv.foreach_set('vector', [0.948, 0.9161, 0.948, 0.9161, 0.948, 0.9161, 0.948, 0.9161, 0.948, 0.9161, 0.948, 0.9161, 0.948, 0.9161, 0.948, 0.9161, 0.08145, 0.3077, 0.08145, 0.3077, 0.08145, 0.3077, 0.08145, 0.3077, 0.948, 0.9161, 0.948, 0.9161, 0.948, 0.9161, 0.948, 0.9161, 0.948, 0.9161, 0.948, 0.9161, 0.948, 0.9161, 0.948, 0.9161, 0.948, 0.9161, 0.948, 0.9161, 0.948, 0.9161, 0.948, 0.9161, 0.948, 0.9161, 0.948, 0.9161, 0.948, 0.9161, 0.948, 0.9161, 0.948, 0.9161, 0.948, 0.9161, 0.948, 0.9161, 0.948, 0.9161, 0.948, 0.9161, 0.948, 0.9161, 0.948, 0.9161, 0.948, 0.9161, 0.948, 0.9161, 0.948, 0.9161, 0.948, 0.9161, 0.948, 0.9161, 0.948, 0.9161, 0.948, 0.9161, 0.948, 0.9161, 0.948, 0.9161, 0.08145, 0.3077, 0.08145, 0.3077, 0.08145, 0.3077, 0.08145, 0.3077, 0.08145, 0.3077, 0.08145, 0.3077, 0.08145, 0.3077, 0.08145, 0.3077, 0.08145, 0.3077, 0.08145, 0.3077, 0.08145, 0.3077, 0.08145, 0.3077, 0.08145, 0.3077, 0.08145, 0.3077, 0.08145, 0.3077, 0.08145, 0.3077, 0.08145, 0.3077, 0.08145, 0.3077, 0.08145, 0.3077, 0.08145, 0.3077, 0.08145, 0.3077, 0.08145, 0.3077, 0.08145, 0.3077, 0.08145, 0.3077, 0.08145, 0.3077, 0.08145, 0.3077, 0.08145, 0.3077, 0.08145, 0.3077, 0.08145, 0.3077, 0.08145, 0.3077, 0.08145, 0.3077, 0.08145, 0.3077, 0.08145, 0.3077, 0.08145, 0.3077, 0.08145, 0.3077, 0.08145, 0.3077, 0.08145, 0.3077, 0.08145, 0.3077, 0.08145, 0.3077, 0.08145, 0.3077, 0.08145, 0.3077, 0.08145, 0.3077, 0.08145, 0.3077, 0.08145, 0.3077, 0.08145, 0.3077, 0.08145, 0.3077, 0.08145, 0.3077, 0.08145, 0.3077, 0.08145, 0.3077, 0.08145, 0.3077, 0.08145, 0.3077, 0.08145, 0.3077, 0.08145, 0.3077, 0.08145, 0.3077, 0.08145, 0.3077, 0.08145, 0.3077, 0.08145, 0.3077, 0.08145, 0.3077, 0.08145, 0.3077, 0.08145, 0.3077, 0.7201, 0.686, 0.7201, 0.686, 0.7201, 0.686, 0.7201, 0.686, 0.08145, 0.3077, 0.08145, 0.3077, 0.08145, 0.3077, 0.08145, 0.3077, 0.08145, 0.3077, 0.08145, 0.3077, 0.08145, 0.3077, 0.08145, 0.3077, 0.08145, 0.3077, 0.08145, 0.3077, 0.08145, 0.3077, 0.08145, 0.3077, 0.7201, 0.686, 0.7201, 0.686, 0.7201, 0.686, 0.7201, 0.686, 0.7201, 0.686, 0.7201, 0.686, 0.7201, 0.686, 0.7201, 0.686, 0.7201, 0.686, 0.7201, 0.686, 0.7201, 0.686, 0.7201, 0.686, 0.7201, 0.686, 0.7201, 0.686, 0.7201, 0.686, 0.7201, 0.686, 1.337, 0.9061, 1.337, 0.9061, 1.337, 0.9061, 1.337, 0.9061, 0.5517, 0.9557, 0.5517, 0.9557, 0.5517, 0.9557, 0.5517, 0.9557, 0.5517, 0.9557, 0.5517, 0.9557, 0.5517, 0.9557, 0.5517, 0.9557, 0.5517, 0.9557, 0.5517, 0.9557, 0.5517, 0.9557, 0.5517, 0.9557, 0.5765, 0.9743, 0.5765, 0.9743, 0.5765, 0.9743, 0.5765, 0.9743, 0.7201, 0.686, 0.7201, 0.686, 0.7201, 0.686, 0.7201, 0.686, 0.5517, 0.9557, 0.5517, 0.9557, 0.5517, 0.9557, 0.5517, 0.9557, 1.337, 0.9061, 1.337, 0.9061, 1.337, 0.9061, 1.337, 0.9061, 1.337, 0.9061, 1.337, 0.9061, 1.337, 0.9061, 1.337, 0.9061, 0.5517, 0.9557, 0.5517, 0.9557, 0.5517, 0.9557, 0.5517, 0.9557, 0.7201, 0.686, 0.7201, 0.686, 0.7201, 0.686, 0.7201, 0.686, 0.7201, 0.686, 0.7201, 0.686, 0.7201, 0.686, 0.7201, 0.686, 0.7201, 0.686, 0.7201, 0.686, 0.7201, 0.686, 0.7201, 0.686, 0.7201, 0.686, 0.7201, 0.686, 0.7201, 0.686, 0.7201, 0.686, 0.7201, 0.686, 0.7201, 0.686, 0.7201, 0.686, 0.7201, 0.686, 0.7201, 0.686, 0.7201, 0.686, 0.7201, 0.686, 0.7201, 0.686, 0.08145, 0.3077, 0.08145, 0.3077, 0.08145, 0.3077, 0.08145, 0.3077, 0.08145, 0.3077, 0.08145, 0.3077, 0.08145, 0.3077, 0.08145, 0.3077, 0.08145, 0.3077, 0.08145, 0.3077, 0.08145, 0.3077, 0.08145, 0.3077, 0.08145, 0.3077, 0.08145, 0.3077, 0.08145, 0.3077, 0.08145, 0.3077, 0.06905, 0.4483, 0.06905, 0.4483, 0.06905, 0.4483, 0.06905, 0.4483, 0.948, 0.9161, 0.948, 0.9161, 0.948, 0.9161, 0.948, 0.9161, 0.948, 0.9161, 0.948, 0.9161, 0.948, 0.9161, 0.948, 0.9161, 0.948, 0.9161, 0.948, 0.9161, 0.948, 0.9161, 0.948, 0.9161, 0.06905, 0.4483, 0.06905, 0.4483, 0.06905, 0.4483, 0.06905, 0.4483, 0.06905, 0.4483, 0.06905, 0.4483, 0.06905, 0.4483, 0.06905, 0.4483, 0.06905, 0.4483, 0.06905, 0.4483, 0.06905, 0.4483, 0.06905, 0.4483, 0.06905, 0.4483, 0.06905, 0.4483, 0.06905, 0.4483, 0.06905, 0.4483, 0.06905, 0.4483, 0.06905, 0.4483, 0.06905, 0.4483, 0.06905, 0.4483, 0.06905, 0.4483, 0.06905, 0.4483, 0.06905, 0.4483, 0.06905, 0.4483, 0.06905, 0.4483, 0.06905, 0.4483, 0.06905, 0.4483, 0.06905, 0.4483, 0.06905, 0.4483, 0.06905, 0.4483, 0.06905, 0.4483, 0.06905, 0.4483, 0.06905, 0.4483, 0.06905, 0.4483, 0.06905, 0.4483, 0.06905, 0.4483, 0.06905, 0.4483, 0.06905, 0.4483, 0.06905, 0.4483, 0.06905, 0.4483, 0.06905, 0.4483, 0.06905, 0.4483, 0.06905, 0.4483, 0.06905, 0.4483, 0.06905, 0.4483, 0.06905, 0.4483, 0.06905, 0.4483, 0.06905, 0.4483, 0.06905, 0.4483, 0.06905, 0.4483, 0.06905, 0.4483, 0.06905, 0.4483, 0.06905, 0.4483, 0.06905, 0.4483, 0.06905, 0.4483, 0.06905, 0.4483, 0.06905, 0.4483, 0.06905, 0.4483, 0.06905, 0.4483, 0.06905, 0.4483, 0.06905, 0.4483, 0.06905, 0.4483, 0.06905, 0.4483, 0.06905, 0.4483, 0.06905, 0.4483, 0.06905, 0.4483, 0.06905, 0.4483, 0.06905, 0.4483, 0.06905, 0.4483, 0.06905, 0.4483, 0.06905, 0.4483, 0.06905, 0.4483, 0.06905, 0.4483, 0.06905, 0.4483, 0.06905, 0.4483, 0.06905, 0.4483, 0.06905, 0.4483, 0.06905, 0.4483, 0.06905, 0.4483, 0.06905, 0.4483, 0.05426, 0.4633, 0.05426, 0.4633, 0.05426, 0.4633, 0.05426, 0.4633, 0.06905, 0.4483, 0.06905, 0.4483, 0.06905, 0.4483, 0.06905, 0.4483, 0.06905, 0.4483, 0.06905, 0.4483, 0.06905, 0.4483, 0.06905, 0.4483, 0.06905, 0.4483, 0.06905, 0.4483, 0.06905, 0.4483, 0.06905, 0.4483, 0.06905, 0.4483, 0.06905, 0.4483, 0.06905, 0.4483, 0.06905, 0.4483, 0.948, 0.9161, 0.948, 0.9161, 0.948, 0.9161, 0.948, 0.9161, 0.948, 0.9161, 0.948, 0.9161, 0.948, 0.9161, 0.948, 0.9161, 0.06905, 0.4483, 0.06905, 0.4483, 0.06905, 0.4483, 0.06905, 0.4483, 0.06905, 0.4483, 0.06905, 0.4483, 0.06905, 0.4483, 0.06905, 0.4483, 0.06905, 0.4483, 0.06905, 0.4483, 0.06905, 0.4483, 0.06905, 0.4483, 0.7046, 0.439, 0.7046, 0.439, 0.7046, 0.439, 0.7046, 0.439, 0.06905, 0.4483, 0.06905, 0.4483, 0.06905, 0.4483, 0.06905, 0.4483, 0.06905, 0.4483, 0.06905, 0.4483, 0.06905, 0.4483, 0.06905, 0.4483, 0.6581, 0.4638, 0.6581, 0.4638, 0.6581, 0.4638, 0.6581, 0.4638, 0.7046, 0.439, 0.7046, 0.439, 0.7046, 0.439, 0.7046, 0.439, 0.7046, 0.439, 0.7046, 0.439, 0.7046, 0.439, 0.7046, 0.439, 0.06905, 0.4483, 0.06905, 0.4483, 0.06905, 0.4483, 0.06905, 0.4483, 0.06905, 0.4483, 0.06905, 0.4483, 0.06905, 0.4483, 0.06905, 0.4483, 0.06905, 0.4483, 0.06905, 0.4483, 0.06905, 0.4483, 0.06905, 0.4483, 0.7046, 0.439, 0.7046, 0.439, 0.7046, 0.439, 0.7046, 0.439, 0.06905, 0.4483, 0.06905, 0.4483, 0.06905, 0.4483, 0.06905, 0.4483, 0.06905, 0.4483, 0.06905, 0.4483, 0.06905, 0.4483, 0.06905, 0.4483, 0.948, 0.9161, 0.948, 0.9161, 0.948, 0.9161, 0.948, 0.9161, 0.948, 0.9161, 0.948, 0.9161, 0.948, 0.9161, 0.948, 0.9161, 0.948, 0.9161, 0.948, 0.9161, 0.948, 0.9161, 0.948, 0.9161, 0.948, 0.9161, 0.948, 0.9161, 0.948, 0.9161, 0.948, 0.9161, 0.9341, 0.9257, 0.9341, 0.9257, 0.9341, 0.9257, 0.9341, 0.9257, 0.948, 0.9161, 0.948, 0.9161, 0.948, 0.9161, 0.948, 0.9161, 0.948, 0.9161, 0.948, 0.9161, 0.948, 0.9161, 0.948, 0.9161, 0.08145, 0.3077, 0.08145, 0.3077, 0.08145, 0.3077, 0.08145, 0.3077, 0.08145, 0.3077, 0.08145, 0.3077, 0.08145, 0.3077, 0.08145, 0.3077, 0.08145, 0.3077, 0.08145, 0.3077, 0.08145, 0.3077, 0.08145, 0.3077, 0.948, 0.9161, 0.948, 0.9161, 0.948, 0.9161, 0.948, 0.9161, 0.948, 0.9161, 0.948, 0.9161, 0.948, 0.9161, 0.948, 0.9161, 0.948, 0.9161, 0.948, 0.9161, 0.948, 0.9161, 0.948, 0.9161, 0.9341, 0.9257, 0.9341, 0.9257, 0.9341, 0.9257, 0.9341, 0.9257, 0.9488, 0.9386, 0.9488, 0.9386, 0.9488, 0.9386, 0.9488, 0.9386, 0.9248, 0.935, 0.9248, 0.935, 0.9248, 0.935, 0.9248, 0.935, 0.5517, 0.9557, 0.5517, 0.9557, 0.5517, 0.9557, 0.5517, 0.9557, 0.7201, 0.686, 0.7201, 0.686, 0.7201, 0.686, 0.7201, 0.686, 0.7201, 0.686, 0.7201, 0.686, 0.7201, 0.686, 0.7201, 0.686, 0.5517, 0.9557, 0.5517, 0.9557, 0.5517, 0.9557, 0.5517, 0.9557, 0.7201, 0.686, 0.7201, 0.686, 0.7201, 0.686, 0.7201, 0.686, 0.7201, 0.686, 0.7201, 0.686, 0.7201, 0.686, 0.7201, 0.686, 0.7201, 0.686, 0.7201, 0.686, 0.7201, 0.686, 0.7201, 0.686, 0.7201, 0.686, 0.7201, 0.686, 0.7201, 0.686, 0.7201, 0.686, 0.06905, 0.4483, 0.06905, 0.4483, 0.06905, 0.4483, 0.06905, 0.4483, 0.06905, 0.4483, 0.06905, 0.4483, 0.06905, 0.4483, 0.06905, 0.4483, 0.06905, 0.4483, 0.06905, 0.4483, 0.06905, 0.4483, 0.06905, 0.4483, 0.04424, 0.9412, 0.04424, 0.9412, 0.04424, 0.9412, 0.04424, 0.9412, 0.9289, 0.8327, 0.9289, 0.8327, 0.9289, 0.8327, 0.9289, 0.8327, 0.7046, 0.439, 0.7046, 0.439, 0.7046, 0.439, 0.7046, 0.439, 0.06905, 0.4483, 0.06905, 0.4483, 0.06905, 0.4483, 0.06905, 0.4483, 0.06905, 0.4483, 0.06905, 0.4483, 0.06905, 0.4483, 0.06905, 0.4483, 0.06905, 0.4483, 0.06905, 0.4483, 0.06905, 0.4483, 0.06905, 0.4483, 0.06905, 0.4483, 0.06905, 0.4483, 0.06905, 0.4483, 0.06905, 0.4483, 0.06905, 0.4483, 0.06905, 0.4483, 0.06905, 0.4483, 0.06905, 0.4483, 0.06905, 0.4483, 0.06905, 0.4483, 0.06905, 0.4483, 0.06905, 0.4483, 0.05354, 0.4483, 0.05354, 0.4483, 0.05354, 0.4483, 0.05354, 0.4483, 0.06905, 0.4483, 0.06905, 0.4483, 0.06905, 0.4483, 0.06905, 0.4483, 0.6581, 0.4638, 0.6581, 0.4638, 0.6581, 0.4638, 0.6581, 0.4638, 0.6581, 0.4638, 0.6581, 0.4638, 0.6581, 0.4638, 0.6581, 0.4638, 0.6581, 0.4638, 0.6581, 0.4638, 0.6581, 0.4638, 0.6581, 0.4638, 0.6581, 0.4638, 0.6581, 0.4638, 0.6581, 0.4638, 0.6581, 0.4638, 0.6581, 0.4638, 0.6581, 0.4638, 0.6581, 0.4638, 0.6581, 0.4638, 0.06905, 0.4483, 0.06905, 0.4483, 0.06905, 0.4483, 0.06905, 0.4483, 0.06905, 0.4483, 0.06905, 0.4483, 0.06905, 0.4483, 0.06905, 0.4483, 0.7201, 0.686, 0.7201, 0.686, 0.7201, 0.686, 0.7201, 0.686, 0.7201, 0.686, 0.7201, 0.686, 0.7201, 0.686, 0.7201, 0.686, 0.9248, 0.935, 0.9248, 0.935, 0.9248, 0.935, 0.9248, 0.935, 0.9488, 0.9386, 0.9488, 0.9386, 0.9488, 0.9386, 0.9488, 0.9386, 0.948, 0.9161, 0.948, 0.9161, 0.948, 0.9161, 0.948, 0.9161, 0.08145, 0.3077, 0.08145, 0.3077, 0.08145, 0.3077, 0.08145, 0.3077, 0.948, 0.9161, 0.948, 0.9161, 0.948, 0.9161, 0.948, 0.9161, 0.948, 0.9161, 0.948, 0.9161, 0.948, 0.9161, 0.948, 0.9161, 0.06905, 0.4483, 0.06905, 0.4483, 0.06905, 0.4483, 0.06905, 0.4483, 0.06905, 0.4483, 0.06905, 0.4483, 0.06905, 0.4483, 0.06905, 0.4483, 0.7046, 0.439, 0.7046, 0.439, 0.7046, 0.439, 0.7046, 0.439, 0.06905, 0.4483, 0.06905, 0.4483, 0.06905, 0.4483, 0.06905, 0.4483, 0.948, 0.9161, 0.948, 0.9161, 0.948, 0.9161, 0.948, 0.9161, 0.06905, 0.4483, 0.06905, 0.4483, 0.06905, 0.4483, 0.06905, 0.4483, 0.06905, 0.4483, 0.06905, 0.4483, 0.06905, 0.4483, 0.06905, 0.4483, 0.06905, 0.4483, 0.06905, 0.4483, 0.06905, 0.4483, 0.06905, 0.4483, 0.05426, 0.4633, 0.05426, 0.4633, 0.05426, 0.4633, 0.05426, 0.4633, 0.06905, 0.4483, 0.06905, 0.4483, 0.06905, 0.4483, 0.06905, 0.4483, 0.06905, 0.4483, 0.06905, 0.4483, 0.06905, 0.4483, 0.06905, 0.4483, 0.06905, 0.4483, 0.06905, 0.4483, 0.06905, 0.4483, 0.06905, 0.4483, 0.06905, 0.4483, 0.06905, 0.4483, 0.06905, 0.4483, 0.06905, 0.4483, 0.06905, 0.4483, 0.06905, 0.4483, 0.06905, 0.4483, 0.06905, 0.4483, 0.06905, 0.4483, 0.06905, 0.4483, 0.06905, 0.4483, 0.06905, 0.4483, 0.06905, 0.4483, 0.06905, 0.4483, 0.06905, 0.4483, 0.06905, 0.4483, 0.06905, 0.4483, 0.06905, 0.4483, 0.06905, 0.4483, 0.06905, 0.4483, 0.06905, 0.4483, 0.06905, 0.4483, 0.06905, 0.4483, 0.06905, 0.4483, 0.06905, 0.4483, 0.06905, 0.4483, 0.06905, 0.4483, 0.06905, 0.4483, 0.948, 0.9161, 0.948, 0.9161, 0.948, 0.9161, 0.948, 0.9161, 0.08145, 0.3077, 0.08145, 0.3077, 0.08145, 0.3077, 0.08145, 0.3077, 0.08145, 0.3077, 0.08145, 0.3077, 0.08145, 0.3077, 0.08145, 0.3077, 0.7201, 0.686, 0.7201, 0.686, 0.7201, 0.686, 0.7201, 0.686, 0.7201, 0.686, 0.7201, 0.686, 0.7201, 0.686, 0.7201, 0.686, 0.5517, 0.9557, 0.5517, 0.9557, 0.5517, 0.9557, 0.5517, 0.9557, 0.5517, 0.9557, 0.5517, 0.9557, 0.5517, 0.9557, 0.5517, 0.9557, 1.337, 0.9061, 1.337, 0.9061, 1.337, 0.9061, 1.337, 0.9061, 0.7201, 0.686, 0.7201, 0.686, 0.7201, 0.686, 0.7201, 0.686, 0.7201, 0.686, 0.7201, 0.686, 0.7201, 0.686, 0.7201, 0.686, 0.08145, 0.3077, 0.08145, 0.3077, 0.08145, 0.3077, 0.08145, 0.3077, 0.08145, 0.3077, 0.08145, 0.3077, 0.08145, 0.3077, 0.08145, 0.3077, 0.08145, 0.3077, 0.08145, 0.3077, 0.08145, 0.3077, 0.08145, 0.3077, 0.08145, 0.3077, 0.08145, 0.3077, 0.08145, 0.3077, 0.08145, 0.3077, 0.08145, 0.3077, 0.08145, 0.3077, 0.08145, 0.3077, 0.08145, 0.3077, 0.08145, 0.3077, 0.08145, 0.3077, 0.08145, 0.3077, 0.08145, 0.3077, 0.08145, 0.3077, 0.08145, 0.3077, 0.08145, 0.3077, 0.08145, 0.3077, 0.08145, 0.3077, 0.08145, 0.3077, 0.08145, 0.3077, 0.08145, 0.3077, 0.948, 0.9161, 0.948, 0.9161, 0.948, 0.9161, 0.948, 0.9161, 0.948, 0.9161, 0.948, 0.9161, 0.948, 0.9161, 0.948, 0.9161, 0.08145, 0.3077, 0.08145, 0.3077, 0.08145, 0.3077, 0.08145, 0.3077, 0.948, 0.9161, 0.948, 0.9161, 0.948, 0.9161, 0.948, 0.9161, 0.948, 0.9161, 0.948, 0.9161, 0.948, 0.9161, 0.948, 0.9161, 0.08145, 0.3077, 0.08145, 0.3077, 0.08145, 0.3077, 0.08145, 0.3077, 0.08145, 0.3077, 0.08145, 0.3077, 0.08145, 0.3077, 0.08145, 0.3077, 0.08145, 0.3077, 0.08145, 0.3077, 0.08145, 0.3077, 0.08145, 0.3077, 0.08145, 0.3077, 0.08145, 0.3077, 0.08145, 0.3077, 0.08145, 0.3077, 0.7201, 0.686, 0.7201, 0.686, 0.7201, 0.686, 0.7201, 0.686, 0.5517, 0.9557, 0.5517, 0.9557, 0.5517, 0.9557, 0.5517, 0.9557, 0.7201, 0.686, 0.7201, 0.686, 0.7201, 0.686, 0.7201, 0.686, 0.08145, 0.3077, 0.08145, 0.3077, 0.08145, 0.3077, 0.08145, 0.3077, 0.948, 0.9161, 0.948, 0.9161, 0.948, 0.9161, 0.948, 0.9161, 0.06905, 0.4483, 0.06905, 0.4483, 0.06905, 0.4483, 0.06905, 0.4483, 0.06905, 0.4483, 0.06905, 0.4483, 0.06905, 0.4483, 0.06905, 0.4483, 0.06905, 0.4483, 0.06905, 0.4483, 0.06905, 0.4483, 0.06905, 0.4483, 0.06905, 0.4483, 0.06905, 0.4483, 0.06905, 0.4483, 0.06905, 0.4483, 0.06905, 0.4483, 0.06905, 0.4483, 0.06905, 0.4483, 0.06905, 0.4483, 0.05426, 0.4633, 0.05426, 0.4633, 0.05426, 0.4633, 0.05426, 0.4633, 0.06905, 0.4483, 0.06905, 0.4483, 0.06905, 0.4483, 0.06905, 0.4483, 0.06905, 0.4483, 0.06905, 0.4483, 0.06905, 0.4483, 0.06905, 0.4483, 0.948, 0.9161, 0.948, 0.9161, 0.948, 0.9161, 0.948, 0.9161, 0.06905, 0.4483, 0.06905, 0.4483, 0.06905, 0.4483, 0.06905, 0.4483, 0.7046, 0.439, 0.7046, 0.439, 0.7046, 0.439, 0.7046, 0.439, 0.06905, 0.4483, 0.06905, 0.4483, 0.06905, 0.4483, 0.06905, 0.4483, 0.06905, 0.4483, 0.06905, 0.4483, 0.06905, 0.4483, 0.06905, 0.4483, 0.948, 0.9161, 0.948, 0.9161, 0.948, 0.9161, 0.948, 0.9161, 0.9248, 0.935, 0.9248, 0.935, 0.9248, 0.935, 0.9248, 0.935, 0.7201, 0.686, 0.7201, 0.686, 0.7201, 0.686, 0.7201, 0.686, 0.7046, 0.439, 0.7046, 0.439, 0.7046, 0.439, 0.7046, 0.439, 0.6581, 0.4638, 0.6581, 0.4638, 0.6581, 0.4638, 0.6581, 0.4638, 0.6581, 0.4638, 0.6581, 0.4638, 0.6581, 0.4638, 0.6581, 0.4638, 0.6581, 0.4638, 0.6581, 0.4638, 0.6581, 0.4638, 0.6581, 0.4638, 0.06905, 0.4483, 0.06905, 0.4483, 0.06905, 0.4483, 0.06905, 0.4483, 0.7201, 0.686, 0.7201, 0.686, 0.7201, 0.686, 0.7201, 0.686, 0.9488, 0.9386, 0.9488, 0.9386, 0.9488, 0.9386, 0.9488, 0.9386, 0.948, 0.9161, 0.948, 0.9161, 0.948, 0.9161, 0.948, 0.9161, 0.08145, 0.3077, 0.08145, 0.3077, 0.08145, 0.3077, 0.08145, 0.3077, 0.948, 0.9161, 0.948, 0.9161, 0.948, 0.9161, 0.948, 0.9161, 0.06905, 0.4483, 0.06905, 0.4483, 0.06905, 0.4483, 0.06905, 0.4483, 0.06905, 0.4483, 0.06905, 0.4483, 0.06905, 0.4483, 0.06905, 0.4483, 0.06905, 0.4483, 0.06905, 0.4483, 0.06905, 0.4483, 0.06905, 0.4483, 0.06905, 0.4483, 0.06905, 0.4483, 0.06905, 0.4483, 0.06905, 0.4483, 0.06905, 0.4483, 0.06905, 0.4483, 0.06905, 0.4483, 0.06905, 0.4483, 0.06905, 0.4483, 0.06905, 0.4483, 0.06905, 0.4483, 0.06905, 0.4483, 0.08145, 0.3077, 0.08145, 0.3077, 0.08145, 0.3077, 0.08145, 0.3077, 0.7201, 0.686, 0.7201, 0.686, 0.7201, 0.686, 0.7201, 0.686, 0.5517, 0.9557, 0.5517, 0.9557, 0.5517, 0.9557, 0.5517, 0.9557, 1.337, 0.9061, 1.337, 0.9061, 1.337, 0.9061, 1.337, 0.9061, 0.7201, 0.686, 0.7201, 0.686, 0.7201, 0.686, 0.7201, 0.686, 0.08145, 0.3077, 0.08145, 0.3077, 0.08145, 0.3077, 0.08145, 0.3077, 0.08145, 0.3077, 0.08145, 0.3077, 0.08145, 0.3077, 0.08145, 0.3077, 0.08145, 0.3077, 0.08145, 0.3077, 0.08145, 0.3077, 0.08145, 0.3077, 0.08145, 0.3077, 0.08145, 0.3077, 0.08145, 0.3077, 0.08145, 0.3077, 0.948, 0.9161, 0.948, 0.9161, 0.948, 0.9161, 0.948, 0.9161, 0.08145, 0.3077, 0.08145, 0.3077, 0.08145, 0.3077, 0.08145, 0.3077, 0.948, 0.9161, 0.948, 0.9161, 0.948, 0.9161, 0.948, 0.9161, 0.6581, 0.4638, 0.6581, 0.4638, 0.6581, 0.4638, 0.6581, 0.4638, 0.6581, 0.4638, 0.6581, 0.4638, 0.6581, 0.4638, 0.6581, 0.4638, 0.06905, 0.4483, 0.06905, 0.4483, 0.06905, 0.4483, 0.06905, 0.4483, 0.7201, 0.686, 0.7201, 0.686, 0.7201, 0.686, 0.7201, 0.686, 0.9248, 0.935, 0.9248, 0.935, 0.9248, 0.935, 0.9248, 0.935, 0.948, 0.9161, 0.948, 0.9161, 0.948, 0.9161, 0.948, 0.9161, 0.06905, 0.4483, 0.06905, 0.4483, 0.06905, 0.4483, 0.06905, 0.4483, 0.06905, 0.4483, 0.06905, 0.4483, 0.06905, 0.4483, 0.06905, 0.4483, 0.6674, 0.4266, 0.6674, 0.4266, 0.6674, 0.4266, 0.6674, 0.4266, 0.06905, 0.4483, 0.06905, 0.4483, 0.06905, 0.4483, 0.06905, 0.4483, 0.948, 0.9161, 0.948, 0.9161, 0.948, 0.9161, 0.948, 0.9161, 0.06905, 0.4483, 0.06905, 0.4483, 0.06905, 0.4483, 0.06905, 0.4483, 0.06905, 0.4483, 0.06905, 0.4483, 0.06905, 0.4483, 0.06905, 0.4483, 0.05426, 0.4633, 0.05426, 0.4633, 0.05426, 0.4633, 0.05426, 0.4633, 0.06905, 0.4483, 0.06905, 0.4483, 0.06905, 0.4483, 0.06905, 0.4483, 0.06905, 0.4483, 0.06905, 0.4483, 0.06905, 0.4483, 0.06905, 0.4483, 0.06905, 0.4483, 0.06905, 0.4483, 0.06905, 0.4483, 0.06905, 0.4483, 0.06905, 0.4483, 0.06905, 0.4483, 0.06905, 0.4483, 0.06905, 0.4483, 0.06905, 0.4483, 0.06905, 0.4483, 0.06905, 0.4483, 0.06905, 0.4483, 0.948, 0.9161, 0.948, 0.9161, 0.948, 0.9161, 0.948, 0.9161, 0.08145, 0.3077, 0.08145, 0.3077, 0.08145, 0.3077, 0.08145, 0.3077, 0.7201, 0.686, 0.7201, 0.686, 0.7201, 0.686, 0.7201, 0.686, 0.5517, 0.9557, 0.5517, 0.9557, 0.5517, 0.9557, 0.5517, 0.9557, 0.7201, 0.686, 0.7201, 0.686, 0.7201, 0.686, 0.7201, 0.686, 0.08145, 0.3077, 0.08145, 0.3077, 0.08145, 0.3077, 0.08145, 0.3077, 0.08145, 0.3077, 0.08145, 0.3077, 0.08145, 0.3077, 0.08145, 0.3077, 0.08145, 0.3077, 0.08145, 0.3077, 0.08145, 0.3077, 0.08145, 0.3077, 0.08145, 0.3077, 0.08145, 0.3077, 0.08145, 0.3077, 0.08145, 0.3077, 0.948, 0.9161, 0.948, 0.9161, 0.948, 0.9161, 0.948, 0.9161, 0.6581, 0.4638, 0.6581, 0.4638, 0.6581, 0.4638, 0.6581, 0.4638, 0.06905, 0.4483, 0.06905, 0.4483, 0.06905, 0.4483, 0.06905, 0.4483, 0.7201, 0.686, 0.7201, 0.686, 0.7201, 0.686, 0.7201, 0.686, 0.9488, 0.9386, 0.9488, 0.9386, 0.9488, 0.9386, 0.9488, 0.9386, 0.948, 0.9161, 0.948, 0.9161, 0.948, 0.9161, 0.948, 0.9161, 0.08145, 0.3077, 0.08145, 0.3077, 0.08145, 0.3077, 0.08145, 0.3077, 0.948, 0.9161, 0.948, 0.9161, 0.948, 0.9161, 0.948, 0.9161, 0.06905, 0.4483, 0.06905, 0.4483, 0.06905, 0.4483, 0.06905, 0.4483, 0.06905, 0.4483, 0.06905, 0.4483, 0.06905, 0.4483, 0.06905, 0.4483, 0.06905, 0.4483, 0.06905, 0.4483, 0.06905, 0.4483, 0.06905, 0.4483, 0.06905, 0.4483, 0.06905, 0.4483, 0.06905, 0.4483, 0.06905, 0.4483, 0.06905, 0.4483, 0.06905, 0.4483, 0.06905, 0.4483, 0.06905, 0.4483, 0.06905, 0.4483, 0.06905, 0.4483, 0.06905, 0.4483, 0.06905, 0.4483, 0.08145, 0.3077, 0.08145, 0.3077, 0.08145, 0.3077, 0.08145, 0.3077, 0.7201, 0.686, 0.7201, 0.686, 0.7201, 0.686, 0.7201, 0.686, 0.5517, 0.9557, 0.5517, 0.9557, 0.5517, 0.9557, 0.5517, 0.9557, 1.337, 0.9061, 1.337, 0.9061, 1.337, 0.9061, 1.337, 0.9061, 0.7201, 0.686, 0.7201, 0.686, 0.7201, 0.686, 0.7201, 0.686, 0.08145, 0.3077, 0.08145, 0.3077, 0.08145, 0.3077, 0.08145, 0.3077, 0.08145, 0.3077, 0.08145, 0.3077, 0.08145, 0.3077, 0.08145, 0.3077, 0.08145, 0.3077, 0.08145, 0.3077, 0.08145, 0.3077, 0.08145, 0.3077, 0.08145, 0.3077, 0.08145, 0.3077, 0.08145, 0.3077, 0.08145, 0.3077, 0.948, 0.9161, 0.948, 0.9161, 0.948, 0.9161, 0.948, 0.9161, 0.08145, 0.3077, 0.08145, 0.3077, 0.08145, 0.3077, 0.08145, 0.3077, 0.948, 0.9161, 0.948, 0.9161, 0.948, 0.9161, 0.948, 0.9161, 0.06905, 0.4483, 0.06905, 0.4483, 0.06905, 0.4483, 0.06905, 0.4483, 0.7046, 0.439, 0.7046, 0.439, 0.7046, 0.439, 0.7046, 0.439, 0.7046, 0.439, 0.7046, 0.439, 0.7046, 0.439, 0.7046, 0.439, 0.7046, 0.439, 0.7046, 0.439, 0.7046, 0.439, 0.7046, 0.439, 0.06905, 0.4483, 0.06905, 0.4483, 0.06905, 0.4483, 0.06905, 0.4483, 0.7046, 0.439, 0.7046, 0.439, 0.7046, 0.439, 0.7046, 0.439, 0.7046, 0.439, 0.7046, 0.439, 0.7046, 0.439, 0.7046, 0.439, 0.7046, 0.439, 0.7046, 0.439, 0.7046, 0.439, 0.7046, 0.439, 0.7046, 0.439, 0.7046, 0.439, 0.7046, 0.439, 0.7046, 0.439, 0.7046, 0.439, 0.7046, 0.439, 0.7046, 0.439, 0.7046, 0.439, 0.7046, 0.439, 0.7046, 0.439, 0.7046, 0.439, 0.7046, 0.439, 0.7046, 0.439, 0.7046, 0.439, 0.7046, 0.439, 0.7046, 0.439, 0.06905, 0.4483, 0.06905, 0.4483, 0.06905, 0.4483, 0.06905, 0.4483, 0.06905, 0.4483, 0.06905, 0.4483, 0.06905, 0.4483, 0.06905, 0.4483, 0.06905, 0.4483, 0.06905, 0.4483, 0.06905, 0.4483, 0.06905, 0.4483, 0.06905, 0.4483, 0.06905, 0.4483, 0.06905, 0.4483, 0.06905, 0.4483, 0.06905, 0.4483, 0.06905, 0.4483, 0.06905, 0.4483, 0.06905, 0.4483, 0.7046, 0.439, 0.7046, 0.439, 0.7046, 0.439, 0.7046, 0.439, 0.06905, 0.4483, 0.06905, 0.4483, 0.06905, 0.4483, 0.06905, 0.4483, 0.7046, 0.439, 0.7046, 0.439, 0.7046, 0.439, 0.7046, 0.439, 0.7046, 0.439, 0.7046, 0.439, 0.7046, 0.439, 0.7046, 0.439, 0.06905, 0.4483, 0.06905, 0.4483, 0.06905, 0.4483, 0.06905, 0.4483, 0.06905, 0.4483, 0.06905, 0.4483, 0.06905, 0.4483, 0.06905, 0.4483, 0.7046, 0.439, 0.7046, 0.439, 0.7046, 0.439, 0.7046, 0.439, 0.06905, 0.4483, 0.06905, 0.4483, 0.06905, 0.4483, 0.06905, 0.4483, 0.7046, 0.439, 0.7046, 0.439, 0.7046, 0.439, 0.7046, 0.439, 0.08145, 0.3077, 0.08145, 0.3077, 0.08145, 0.3077, 0.08145, 0.3077, 0.6581, 0.4638, 0.6581, 0.4638, 0.6581, 0.4638, 0.6581, 0.4638, 0.08145, 0.3077, 0.08145, 0.3077, 0.08145, 0.3077, 0.08145, 0.3077, 0.6581, 0.4638, 0.6581, 0.4638, 0.6581, 0.4638, 0.6581, 0.4638, 0.08145, 0.3077, 0.08145, 0.3077, 0.08145, 0.3077, 0.08145, 0.3077, 0.6581, 0.4638, 0.6581, 0.4638, 0.6581, 0.4638, 0.6581, 0.4638, 0.6581, 0.4638, 0.6581, 0.4638, 0.6581, 0.4638, 0.6581, 0.4638, 0.6581, 0.4638, 0.6581, 0.4638, 0.6581, 0.4638, 0.6581, 0.4638, 0.6581, 0.4638, 0.6581, 0.4638, 0.6581, 0.4638, 0.6581, 0.4638, 0.6581, 0.4638, 0.6581, 0.4638, 0.6581, 0.4638, 0.6581, 0.4638, 0.9341, 0.9257, 0.9341, 0.9257, 0.9341, 0.9257, 0.9341, 0.9257, 0.948, 0.9161, 0.948, 0.9161, 0.948, 0.9161, 0.948, 0.9161, 0.948, 0.9161, 0.948, 0.9161, 0.948, 0.9161, 0.948, 0.9161, 0.08145, 0.3077, 0.08145, 0.3077, 0.08145, 0.3077, 0.08145, 0.3077, 0.08145, 0.3077, 0.08145, 0.3077, 0.08145, 0.3077, 0.08145, 0.3077, 0.948, 0.9161, 0.948, 0.9161, 0.948, 0.9161, 0.948, 0.9161, 0.948, 0.9161, 0.948, 0.9161, 0.948, 0.9161, 0.948, 0.9161, 0.9341, 0.9257, 0.9341, 0.9257, 0.9341, 0.9257, 0.9341, 0.9257, 0.06905, 0.4483, 0.06905, 0.4483, 0.06905, 0.4483, 0.06905, 0.4483, 0.7046, 0.439, 0.7046, 0.439, 0.7046, 0.439, 0.7046, 0.439, 0.06905, 0.4483, 0.06905, 0.4483, 0.06905, 0.4483, 0.06905, 0.4483, 0.06905, 0.4483, 0.06905, 0.4483, 0.06905, 0.4483, 0.06905, 0.4483, 0.7046, 0.439, 0.7046, 0.439, 0.7046, 0.439, 0.7046, 0.439, 0.06905, 0.4483, 0.06905, 0.4483, 0.06905, 0.4483, 0.06905, 0.4483, 0.6581, 0.4638, 0.6581, 0.4638, 0.6581, 0.4638, 0.6581, 0.4638, 0.06905, 0.4483, 0.06905, 0.4483, 0.06905, 0.4483, 0.06905, 0.4483, 0.06905, 0.4483, 0.06905, 0.4483, 0.06905, 0.4483, 0.06905, 0.4483, 0.06905, 0.4483, 0.06905, 0.4483, 0.06905, 0.4483, 0.06905, 0.4483, 0.06905, 0.4483, 0.06905, 0.4483, 0.06905, 0.4483, 0.06905, 0.4483, 0.948, 0.9161, 0.948, 0.9161, 0.948, 0.9161, 0.948, 0.9161, 0.08145, 0.3077, 0.08145, 0.3077, 0.08145, 0.3077, 0.08145, 0.3077, 0.08145, 0.3077, 0.08145, 0.3077, 0.08145, 0.3077, 0.08145, 0.3077, 0.948, 0.9161, 0.948, 0.9161, 0.948, 0.9161, 0.948, 0.9161, 0.948, 0.9161, 0.948, 0.9161, 0.948, 0.9161, 0.948, 0.9161, 0.948, 0.9161, 0.948, 0.9161, 0.948, 0.9161, 0.948, 0.9161, 0.948, 0.9161, 0.948, 0.9161, 0.948, 0.9161, 0.948, 0.9161, 0.948, 0.9161, 0.948, 0.9161, 0.948, 0.9161, 0.948, 0.9161, 0.948, 0.9161, 0.948, 0.9161, 0.948, 0.9161, 0.948, 0.9161, 0.08145, 0.3077, 0.08145, 0.3077, 0.08145, 0.3077, 0.08145, 0.3077, 0.948, 0.9161, 0.948, 0.9161, 0.948, 0.9161, 0.948, 0.9161, 0.948, 0.9161, 0.948, 0.9161, 0.948, 0.9161, 0.948, 0.9161, 0.948, 0.9161, 0.948, 0.9161, 0.948, 0.9161, 0.948, 0.9161, 0.948, 0.9161, 0.948, 0.9161, 0.948, 0.9161, 0.948, 0.9161, 0.08145, 0.3077, 0.08145, 0.3077, 0.08145, 0.3077, 0.08145, 0.3077, 0.948, 0.9161, 0.948, 0.9161, 0.948, 0.9161, 0.948, 0.9161, 0.06905, 0.4483, 0.06905, 0.4483, 0.06905, 0.4483, 0.06905, 0.4483, 0.06905, 0.4483, 0.06905, 0.4483, 0.06905, 0.4483, 0.06905, 0.4483, 0.7046, 0.439, 0.7046, 0.439, 0.7046, 0.439, 0.7046, 0.439, 0.06905, 0.4483, 0.06905, 0.4483, 0.06905, 0.4483, 0.06905, 0.4483, 0.7046, 0.439, 0.7046, 0.439, 0.7046, 0.439, 0.7046, 0.439, 0.948, 0.9161, 0.948, 0.9161, 0.948, 0.9161, 0.948, 0.9161, 0.08145, 0.3077, 0.08145, 0.3077, 0.08145, 0.3077, 0.08145, 0.3077, 0.948, 0.9161, 0.948, 0.9161, 0.948, 0.9161, 0.948, 0.9161, 0.9341, 0.9257, 0.9341, 0.9257, 0.9341, 0.9257, 0.9341, 0.9257, 0.6581, 0.4638, 0.6581, 0.4638, 0.6581, 0.4638, 0.6581, 0.4638, 0.6581, 0.4638, 0.6581, 0.4638, 0.6581, 0.4638, 0.6581, 0.4638, 0.6581, 0.4638, 0.6581, 0.4638, 0.6581, 0.4638, 0.6581, 0.4638, 0.6581, 0.4638, 0.6581, 0.4638, 0.6581, 0.4638, 0.6581, 0.4638, 0.6581, 0.4638, 0.6581, 0.4638, 0.6581, 0.4638, 0.6581, 0.4638, 0.6581, 0.4638, 0.6581, 0.4638, 0.6581, 0.4638, 0.6581, 0.4638, 0.7046, 0.439, 0.7046, 0.439, 0.7046, 0.439, 0.7046, 0.439, 0.7046, 0.439, 0.7046, 0.439, 0.7046, 0.439, 0.7046, 0.439, 0.7046, 0.439, 0.7046, 0.439, 0.7046, 0.439, 0.7046, 0.439, 0.06905, 0.4483, 0.06905, 0.4483, 0.06905, 0.4483, 0.06905, 0.4483, 0.06905, 0.4483, 0.06905, 0.4483, 0.06905, 0.4483, 0.06905, 0.4483, 0.06905, 0.4483, 0.06905, 0.4483, 0.06905, 0.4483, 0.06905, 0.4483, 0.08145, 0.3077, 0.08145, 0.3077, 0.08145, 0.3077, 0.08145, 0.3077, 0.08145, 0.3077, 0.08145, 0.3077, 0.08145, 0.3077, 0.08145, 0.3077, 0.08145, 0.3077, 0.08145, 0.3077, 0.08145, 0.3077, 0.08145, 0.3077, 0.6581, 0.4638, 0.6581, 0.4638, 0.6581, 0.4638, 0.6581, 0.4638, 0.948, 0.9161, 0.948, 0.9161, 0.948, 0.9161, 0.948, 0.9161, 0.08145, 0.3077, 0.08145, 0.3077, 0.08145, 0.3077, 0.08145, 0.3077, 0.948, 0.9161, 0.948, 0.9161, 0.948, 0.9161, 0.948, 0.9161, 0.9341, 0.9257, 0.9341, 0.9257, 0.9341, 0.9257, 0.9341, 0.9257, 0.06905, 0.4483, 0.06905, 0.4483, 0.06905, 0.4483, 0.06905, 0.4483, 0.06905, 0.4483, 0.06905, 0.4483, 0.06905, 0.4483, 0.06905, 0.4483, 0.7046, 0.439, 0.7046, 0.439, 0.7046, 0.439, 0.7046, 0.439, 0.6581, 0.4638, 0.6581, 0.4638, 0.6581, 0.4638, 0.6581, 0.4638, 0.06905, 0.4483, 0.06905, 0.4483, 0.06905, 0.4483, 0.06905, 0.4483, 0.06905, 0.4483, 0.06905, 0.4483, 0.06905, 0.4483, 0.06905, 0.4483, 0.08145, 0.3077, 0.08145, 0.3077, 0.08145, 0.3077, 0.08145, 0.3077, 0.948, 0.9161, 0.948, 0.9161, 0.948, 0.9161, 0.948, 0.9161, 0.948, 0.9161, 0.948, 0.9161, 0.948, 0.9161, 0.948, 0.9161, 0.948, 0.9161, 0.948, 0.9161, 0.948, 0.9161, 0.948, 0.9161, 0.08145, 0.3077, 0.08145, 0.3077, 0.08145, 0.3077, 0.08145, 0.3077, 0.948, 0.9161, 0.948, 0.9161, 0.948, 0.9161, 0.948, 0.9161, 0.6581, 0.4638, 0.6581, 0.4638, 0.6581, 0.4638, 0.6581, 0.4638, 0.6581, 0.4638, 0.6581, 0.4638, 0.6581, 0.4638, 0.6581, 0.4638, 0.6581, 0.4638, 0.6581, 0.4638, 0.6581, 0.4638, 0.6581, 0.4638, 0.6581, 0.4638, 0.6581, 0.4638, 0.6581, 0.4638, 0.6581, 0.4638, 0.6581, 0.4638, 0.6581, 0.4638, 0.6581, 0.4638, 0.6581, 0.4638, 0.6581, 0.4638, 0.6581, 0.4638, 0.6581, 0.4638, 0.6581, 0.4638, 0.6581, 0.4638, 0.6581, 0.4638, 0.6581, 0.4638, 0.6581, 0.4638, 0.6581, 0.4638, 0.6581, 0.4638, 0.6581, 0.4638, 0.6581, 0.4638, 0.6581, 0.4638, 0.6581, 0.4638, 0.6581, 0.4638, 0.6581, 0.4638, 0.6581, 0.4638, 0.6581, 0.4638, 0.6581, 0.4638, 0.6581, 0.4638, 0.6581, 0.4638, 0.6581, 0.4638, 0.6581, 0.4638, 0.6581, 0.4638, 0.6581, 0.4638, 0.6581, 0.4638, 0.6581, 0.4638, 0.6581, 0.4638, 0.6581, 0.4638, 0.6581, 0.4638, 0.6581, 0.4638, 0.6581, 0.4638, 0.6581, 0.4638, 0.6581, 0.4638, 0.6581, 0.4638, 0.6581, 0.4638, 0.6581, 0.4638, 0.6581, 0.4638, 0.6581, 0.4638, 0.6581, 0.4638, 0.6581, 0.4638, 0.6581, 0.4638, 0.6581, 0.4638, 0.6581, 0.4638, 0.6581, 0.4638, 0.6581, 0.4638, 0.6581, 0.4638, 0.6581, 0.4638, 0.6581, 0.4638, 0.6581, 0.4638, 0.6581, 0.4638, 0.6581, 0.4638, 0.6581, 0.4638, 0.6581, 0.4638, 0.6581, 0.4638, 0.6581, 0.4638, 0.6581, 0.4638, 0.6581, 0.4638, 0.6581, 0.4638, 0.6581, 0.4638, 0.948, 0.9161, 0.948, 0.9161, 0.948, 0.9161, 0.948, 0.9161, 0.08145, 0.3077, 0.08145, 0.3077, 0.08145, 0.3077, 0.08145, 0.3077, 0.948, 0.9161, 0.948, 0.9161, 0.948, 0.9161, 0.948, 0.9161, 0.948, 0.9161, 0.948, 0.9161, 0.948, 0.9161, 0.948, 0.9161, 0.948, 0.9161, 0.948, 0.9161, 0.948, 0.9161, 0.948, 0.9161, 0.08145, 0.3077, 0.08145, 0.3077, 0.08145, 0.3077, 0.08145, 0.3077, 0.06905, 0.4483, 0.06905, 0.4483, 0.06905, 0.4483, 0.06905, 0.4483, 0.06905, 0.4483, 0.06905, 0.4483, 0.06905, 0.4483, 0.06905, 0.4483, 0.6581, 0.4638, 0.6581, 0.4638, 0.6581, 0.4638, 0.6581, 0.4638, 0.06905, 0.4483, 0.06905, 0.4483, 0.06905, 0.4483, 0.06905, 0.4483, 0.06905, 0.4483, 0.06905, 0.4483, 0.06905, 0.4483, 0.06905, 0.4483, 0.06905, 0.4483, 0.06905, 0.4483, 0.06905, 0.4483, 0.06905, 0.4483, 0.9341, 0.9257, 0.9341, 0.9257, 0.9341, 0.9257, 0.9341, 0.9257, 0.948, 0.9161, 0.948, 0.9161, 0.948, 0.9161, 0.948, 0.9161, 0.08145, 0.3077, 0.08145, 0.3077, 0.08145, 0.3077, 0.08145, 0.3077, 0.948, 0.9161, 0.948, 0.9161, 0.948, 0.9161, 0.948, 0.9161, 0.6581, 0.4638, 0.6581, 0.4638, 0.6581, 0.4638, 0.6581, 0.4638, 0.6581, 0.4638, 0.6581, 0.4638, 0.6581, 0.4638, 0.6581, 0.4638, 0.08145, 0.3077, 0.08145, 0.3077, 0.08145, 0.3077, 0.08145, 0.3077, 0.6581, 0.4638, 0.6581, 0.4638, 0.6581, 0.4638, 0.6581, 0.4638, 0.08145, 0.3077, 0.08145, 0.3077, 0.08145, 0.3077, 0.08145, 0.3077, 0.08145, 0.3077, 0.08145, 0.3077, 0.08145, 0.3077, 0.08145, 0.3077, 0.06905, 0.4483, 0.06905, 0.4483, 0.06905, 0.4483, 0.06905, 0.4483, 0.06905, 0.4483, 0.06905, 0.4483, 0.06905, 0.4483, 0.06905, 0.4483, 0.06905, 0.4483, 0.06905, 0.4483, 0.06905, 0.4483, 0.06905, 0.4483, 0.7046, 0.439, 0.7046, 0.439, 0.7046, 0.439, 0.7046, 0.439, 0.7046, 0.439, 0.7046, 0.439, 0.7046, 0.439, 0.7046, 0.439, 0.6581, 0.4638, 0.6581, 0.4638, 0.6581, 0.4638, 0.6581, 0.4638, 0.6581, 0.4638, 0.6581, 0.4638, 0.6581, 0.4638, 0.6581, 0.4638, 0.7046, 0.439, 0.7046, 0.439, 0.7046, 0.439, 0.7046, 0.439, 0.9341, 0.9257, 0.9341, 0.9257, 0.9341, 0.9257, 0.9341, 0.9257, 0.948, 0.9161, 0.948, 0.9161, 0.948, 0.9161, 0.948, 0.9161, 0.08145, 0.3077, 0.08145, 0.3077, 0.08145, 0.3077, 0.08145, 0.3077, 0.948, 0.9161, 0.948, 0.9161, 0.948, 0.9161, 0.948, 0.9161, 0.7046, 0.439, 0.7046, 0.439, 0.7046, 0.439, 0.7046, 0.439, 0.06905, 0.4483, 0.06905, 0.4483, 0.06905, 0.4483, 0.06905, 0.4483, 0.6581, 0.4638, 0.6581, 0.4638, 0.6581, 0.4638, 0.6581, 0.4638, 0.06905, 0.4483, 0.06905, 0.4483, 0.06905, 0.4483, 0.06905, 0.4483, 0.06905, 0.4483, 0.06905, 0.4483, 0.06905, 0.4483, 0.06905, 0.4483, 0.948, 0.9161, 0.948, 0.9161, 0.948, 0.9161, 0.948, 0.9161, 0.08145, 0.3077, 0.08145, 0.3077, 0.08145, 0.3077, 0.08145, 0.3077, 0.948, 0.9161, 0.948, 0.9161, 0.948, 0.9161, 0.948, 0.9161, 0.948, 0.9161, 0.948, 0.9161, 0.948, 0.9161, 0.948, 0.9161, 0.948, 0.9161, 0.948, 0.9161, 0.948, 0.9161, 0.948, 0.9161, 0.6581, 0.4638, 0.6581, 0.4638, 0.6581, 0.4638, 0.6581, 0.4638, 0.6581, 0.4638, 0.6581, 0.4638, 0.6581, 0.4638, 0.6581, 0.4638, 0.6581, 0.4638, 0.6581, 0.4638, 0.6581, 0.4638, 0.6581, 0.4638, 0.6581, 0.4638, 0.6581, 0.4638, 0.6581, 0.4638, 0.6581, 0.4638, 0.6581, 0.4638, 0.6581, 0.4638, 0.6581, 0.4638, 0.6581, 0.4638, 0.6581, 0.4638, 0.6581, 0.4638, 0.6581, 0.4638, 0.6581, 0.4638, 0.6581, 0.4638, 0.6581, 0.4638, 0.6581, 0.4638, 0.6581, 0.4638, 0.6581, 0.4638, 0.6581, 0.4638, 0.6581, 0.4638, 0.6581, 0.4638, 0.6581, 0.4638, 0.6581, 0.4638, 0.6581, 0.4638, 0.6581, 0.4638, 0.6581, 0.4638, 0.6581, 0.4638, 0.6581, 0.4638, 0.6581, 0.4638, 0.6581, 0.4638, 0.6581, 0.4638, 0.6581, 0.4638, 0.6581, 0.4638, 0.6581, 0.4638, 0.6581, 0.4638, 0.6581, 0.4638, 0.6581, 0.4638, 0.6581, 0.4638, 0.6581, 0.4638, 0.6581, 0.4638, 0.6581, 0.4638, 0.6581, 0.4638, 0.6581, 0.4638, 0.6581, 0.4638, 0.6581, 0.4638, 0.6581, 0.4638, 0.6581, 0.4638, 0.6581, 0.4638, 0.6581, 0.4638, 0.6581, 0.4638, 0.6581, 0.4638, 0.6581, 0.4638, 0.6581, 0.4638, 0.6581, 0.4638, 0.6581, 0.4638, 0.6581, 0.4638, 0.6581, 0.4638, 0.6581, 0.4638, 0.6581, 0.4638, 0.6581, 0.4638, 0.6581, 0.4638, 0.948, 0.9161, 0.948, 0.9161, 0.948, 0.9161, 0.948, 0.9161, 0.948, 0.9161, 0.948, 0.9161, 0.948, 0.9161, 0.948, 0.9161, 0.948, 0.9161, 0.948, 0.9161, 0.948, 0.9161, 0.948, 0.9161, 0.08145, 0.3077, 0.08145, 0.3077, 0.08145, 0.3077, 0.08145, 0.3077, 0.948, 0.9161, 0.948, 0.9161, 0.948, 0.9161, 0.948, 0.9161, 0.06905, 0.4483, 0.06905, 0.4483, 0.06905, 0.4483, 0.06905, 0.4483, 0.06905, 0.4483, 0.06905, 0.4483, 0.06905, 0.4483, 0.06905, 0.4483, 0.7046, 0.439, 0.7046, 0.439, 0.7046, 0.439, 0.7046, 0.439, 0.06905, 0.4483, 0.06905, 0.4483, 0.06905, 0.4483, 0.06905, 0.4483, 0.7046, 0.439, 0.7046, 0.439, 0.7046, 0.439, 0.7046, 0.439, 0.948, 0.9161, 0.948, 0.9161, 0.948, 0.9161, 0.948, 0.9161, 0.08145, 0.3077, 0.08145, 0.3077, 0.08145, 0.3077, 0.08145, 0.3077, 0.948, 0.9161, 0.948, 0.9161, 0.948, 0.9161, 0.948, 0.9161, 0.9341, 0.9257, 0.9341, 0.9257, 0.9341, 0.9257, 0.9341, 0.9257, 0.6581, 0.4638, 0.6581, 0.4638, 0.6581, 0.4638, 0.6581, 0.4638, 0.6581, 0.4638, 0.6581, 0.4638, 0.6581, 0.4638, 0.6581, 0.4638, 0.7046, 0.439, 0.7046, 0.439, 0.7046, 0.439, 0.7046, 0.439, 0.7046, 0.439, 0.7046, 0.439, 0.7046, 0.439, 0.7046, 0.439, 0.7046, 0.439, 0.7046, 0.439, 0.7046, 0.439, 0.7046, 0.439, 0.6581, 0.4638, 0.6581, 0.4638, 0.6581, 0.4638, 0.6581, 0.4638, 0.6581, 0.4638, 0.6581, 0.4638, 0.6581, 0.4638, 0.6581, 0.4638, 0.6581, 0.4638, 0.6581, 0.4638, 0.6581, 0.4638, 0.6581, 0.4638, 0.948, 0.9161, 0.948, 0.9161, 0.948, 0.9161, 0.948, 0.9161, 0.08145, 0.3077, 0.08145, 0.3077, 0.08145, 0.3077, 0.08145, 0.3077, 0.948, 0.9161, 0.948, 0.9161, 0.948, 0.9161, 0.948, 0.9161, 0.948, 0.9161, 0.948, 0.9161, 0.948, 0.9161, 0.948, 0.9161, 0.948, 0.9161, 0.948, 0.9161, 0.948, 0.9161, 0.948, 0.9161, 0.08145, 0.3077, 0.08145, 0.3077, 0.08145, 0.3077, 0.08145, 0.3077, 0.06905, 0.4483, 0.06905, 0.4483, 0.06905, 0.4483, 0.06905, 0.4483, 0.06905, 0.4483, 0.06905, 0.4483, 0.06905, 0.4483, 0.06905, 0.4483, 0.6581, 0.4638, 0.6581, 0.4638, 0.6581, 0.4638, 0.6581, 0.4638, 0.06905, 0.4483, 0.06905, 0.4483, 0.06905, 0.4483, 0.06905, 0.4483, 0.06905, 0.4483, 0.06905, 0.4483, 0.06905, 0.4483, 0.06905, 0.4483, 0.06905, 0.4483, 0.06905, 0.4483, 0.06905, 0.4483, 0.06905, 0.4483, 0.9341, 0.9257, 0.9341, 0.9257, 0.9341, 0.9257, 0.9341, 0.9257, 0.948, 0.9161, 0.948, 0.9161, 0.948, 0.9161, 0.948, 0.9161, 0.08145, 0.3077, 0.08145, 0.3077, 0.08145, 0.3077, 0.08145, 0.3077, 0.948, 0.9161, 0.948, 0.9161, 0.948, 0.9161, 0.948, 0.9161, 0.6581, 0.4638, 0.6581, 0.4638, 0.6581, 0.4638, 0.6581, 0.4638, 0.6581, 0.4638, 0.6581, 0.4638, 0.6581, 0.4638, 0.6581, 0.4638, 0.08145, 0.3077, 0.08145, 0.3077, 0.08145, 0.3077, 0.08145, 0.3077, 0.08145, 0.3077, 0.08145, 0.3077, 0.08145, 0.3077, 0.08145, 0.3077, 0.08145, 0.3077, 0.08145, 0.3077, 0.08145, 0.3077, 0.08145, 0.3077, 0.06905, 0.4483, 0.06905, 0.4483, 0.06905, 0.4483, 0.06905, 0.4483, 0.06905, 0.4483, 0.06905, 0.4483, 0.06905, 0.4483, 0.06905, 0.4483, 0.06905, 0.4483, 0.06905, 0.4483, 0.06905, 0.4483, 0.06905, 0.4483, 0.7046, 0.439, 0.7046, 0.439, 0.7046, 0.439, 0.7046, 0.439, 0.6581, 0.4638, 0.6581, 0.4638, 0.6581, 0.4638, 0.6581, 0.4638, 0.7046, 0.439, 0.7046, 0.439, 0.7046, 0.439, 0.7046, 0.439, 0.7046, 0.439, 0.7046, 0.439, 0.7046, 0.439, 0.7046, 0.439, 0.7046, 0.439, 0.7046, 0.439, 0.7046, 0.439, 0.7046, 0.439, 0.7046, 0.439, 0.7046, 0.439, 0.7046, 0.439, 0.7046, 0.439, 0.6581, 0.4638, 0.6581, 0.4638, 0.6581, 0.4638, 0.6581, 0.4638, 0.7046, 0.439, 0.7046, 0.439, 0.7046, 0.439, 0.7046, 0.439, 0.6581, 0.4638, 0.6581, 0.4638, 0.6581, 0.4638, 0.6581, 0.4638, 0.7046, 0.439, 0.7046, 0.439, 0.7046, 0.439, 0.7046, 0.439, 0.6581, 0.4638, 0.6581, 0.4638, 0.6581, 0.4638, 0.6581, 0.4638, 0.7046, 0.439, 0.7046, 0.439, 0.7046, 0.439, 0.7046, 0.439, 0.7046, 0.439, 0.7046, 0.439, 0.7046, 0.439, 0.7046, 0.439, 0.7046, 0.439, 0.7046, 0.439, 0.7046, 0.439, 0.7046, 0.439, 0.6581, 0.4638, 0.6581, 0.4638, 0.6581, 0.4638, 0.6581, 0.4638, 0.7046, 0.439, 0.7046, 0.439, 0.7046, 0.439, 0.7046, 0.439, 0.7046, 0.439, 0.7046, 0.439, 0.7046, 0.439, 0.7046, 0.439, 0.7046, 0.439, 0.7046, 0.439, 0.7046, 0.439, 0.7046, 0.439, 0.7046, 0.439, 0.7046, 0.439, 0.7046, 0.439, 0.7046, 0.439, 0.7046, 0.439, 0.7046, 0.439, 0.7046, 0.439, 0.7046, 0.439, 0.7046, 0.439, 0.7046, 0.439, 0.7046, 0.439, 0.7046, 0.439, 0.7046, 0.439, 0.7046, 0.439, 0.7046, 0.439, 0.7046, 0.439, 0.7046, 0.439, 0.7046, 0.439, 0.7046, 0.439, 0.7046, 0.439, 0.7046, 0.439, 0.7046, 0.439, 0.7046, 0.439, 0.7046, 0.439, 0.7046, 0.439, 0.7046, 0.439, 0.7046, 0.439, 0.7046, 0.439, 0.7046, 0.439, 0.7046, 0.439, 0.7046, 0.439, 0.7046, 0.439, 0.7046, 0.439, 0.7046, 0.439, 0.7046, 0.439, 0.7046, 0.439, 0.7046, 0.439, 0.7046, 0.439, 0.7046, 0.439, 0.7046, 0.439, 0.7046, 0.439, 0.7046, 0.439, 0.7046, 0.439, 0.7046, 0.439, 0.7046, 0.439, 0.7046, 0.439, 0.7046, 0.439, 0.7046, 0.439, 0.7046, 0.439, 0.7046, 0.439, 0.7046, 0.439, 0.7046, 0.439, 0.6581, 0.4638, 0.6581, 0.4638, 0.6581, 0.4638, 0.6581, 0.4638, 0.6581, 0.4638, 0.6581, 0.4638, 0.6581, 0.4638, 0.6581, 0.4638, 0.6581, 0.4638, 0.6581, 0.4638, 0.6581, 0.4638, 0.6581, 0.4638, 0.6581, 0.4638, 0.6581, 0.4638, 0.6581, 0.4638, 0.6581, 0.4638, 0.6581, 0.4638, 0.6581, 0.4638, 0.6581, 0.4638, 0.6581, 0.4638, 0.6581, 0.4638, 0.6581, 0.4638, 0.6581, 0.4638, 0.6581, 0.4638, 0.6581, 0.4638, 0.6581, 0.4638, 0.6581, 0.4638, 0.6581, 0.4638, 0.6581, 0.4638, 0.6581, 0.4638, 0.6581, 0.4638, 0.6581, 0.4638, 0.6581, 0.4638, 0.6581, 0.4638, 0.6581, 0.4638, 0.6581, 0.4638, 0.6581, 0.4638, 0.6581, 0.4638, 0.6581, 0.4638, 0.6581, 0.4638, 0.6581, 0.4638, 0.6581, 0.4638, 0.6581, 0.4638, 0.6581, 0.4638, 0.6581, 0.4638, 0.6581, 0.4638, 0.6581, 0.4638, 0.6581, 0.4638, 0.6581, 0.4638, 0.6581, 0.4638, 0.6581, 0.4638, 0.6581, 0.4638, 0.6581, 0.4638, 0.6581, 0.4638, 0.6581, 0.4638, 0.6581, 0.4638, 0.6581, 0.4638, 0.6581, 0.4638, 0.6581, 0.4638, 0.6581, 0.4638])
me_cube.materials.append(mat_material_001)
me_cube.update()

# ---- objects
ob_empty = bpy.data.objects.new('Empty', None)
ob_cube = bpy.data.objects.new('Cube', me_cube)

# ---- transforms, parenting, visibility, modifiers, constraints
ob_empty.location = (-3.219, 2.327, 2.32)
ob_empty.rotation_euler = (1.25, 6.061e-07, 0.04189)
ob_empty.empty_display_type = 'IMAGE'
ob_empty.empty_display_size = 5.0
ob_cube.location = (0.0, 0.0, 0.0)
_m = ob_cube.modifiers.new('Mirror', 'MIRROR')
_m.use_clip = True

# ---- collection membership
scene.collection.objects.link(ob_empty)
scene.collection.objects.link(ob_cube)

# ---- scene / render settings (as saved in the file)
scene.frame_start = 1; scene.frame_end = 250; scene.frame_set(26)
scene.render.engine = 'BLENDER_EEVEE_NEXT'
scene.cycles.sampling_pattern = 'TABULATED_SOBOL'
scene.cycles.use_light_tree = False
scene.view_settings.view_transform = 'Filmic'
bpy.context.view_layer.update()

# ---- added for rendering (the .blend has no active camera and no usable light): camera, sun
cam_auto = bpy.data.cameras.new('AutoCamera')
cam_auto.lens = 50.0
cam_auto.sensor_width = 36.0
cam_auto.clip_end = 1000.0
ob_auto_camera = bpy.data.objects.new('AutoCamera', cam_auto)
scene.collection.objects.link(ob_auto_camera)
ob_auto_camera.location = (4.39679, -4.99646, 5.27557)
ob_auto_camera.rotation_euler = (1.09748, -7.21219e-08, 0.694738)
scene.camera = ob_auto_camera
light_auto_sun = bpy.data.lights.new('AutoSun', 'SUN')
light_auto_sun.energy = 3.0
light_auto_sun.angle = 0.0523599
ob_auto_sun = bpy.data.objects.new('AutoSun', light_auto_sun)
scene.collection.objects.link(ob_auto_sun)
ob_auto_sun.rotation_euler = (0.872665, 0.174533, 0.523599)
bpy.context.view_layer.update()
